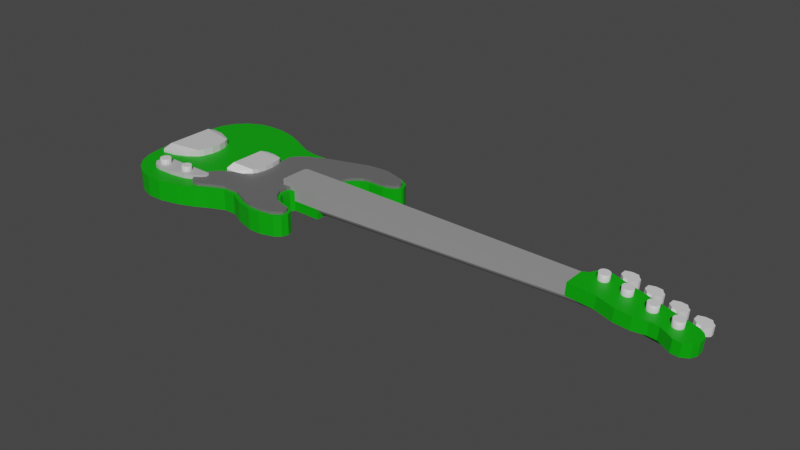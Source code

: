 # Source: Bass_Guitar.blend  (saved by Blender 2.93.21; exported with 4.5.12 LTS)
import bpy
from mathutils import Matrix  # noqa: F401  (used for matrix-valued properties, if any)

bpy.ops.wm.read_factory_settings(use_empty=True)
scene = bpy.context.scene
scene.name = 'Scene'

# ---- collections
col_collection = bpy.data.collections.new('Collection'); scene.collection.children.link(col_collection)

# ---- materials (node trees are filled in below, after node groups)
mat_0132_lightgray = bpy.data.materials.new('_0132_LightGray')
mat_0132_lightgray.use_transparent_shadow = False
mat_0132_lightgray.diffuse_color = (0.6627, 0.6627, 0.6627, 1.0)
mat_0131_silver = bpy.data.materials.new('_0131_Silver')
mat_0131_silver.use_transparent_shadow = False
mat_0131_silver.diffuse_color = (0.7529, 0.7529, 0.7529, 1.0)
mat_0077_darkgreen = bpy.data.materials.new('_0077_DarkGreen')
mat_0077_darkgreen.use_transparent_shadow = False
mat_0077_darkgreen.diffuse_color = (0.0, 0.3922, 0.0, 1.0)
mat_0136_charcoal = bpy.data.materials.new('_0136_Charcoal')
mat_0136_charcoal.use_transparent_shadow = False
mat_0136_charcoal.diffuse_color = (0.1373, 0.1373, 0.1373, 1.0)
mat_material = bpy.data.materials.new('material')
mat_material.use_transparent_shadow = False
mat_material.diffuse_color = (1.0, 1.0, 1.0, 1.0)
mat_0135_darkgray = bpy.data.materials.new('_0135_DarkGray')
mat_0135_darkgray.use_transparent_shadow = False
mat_0135_darkgray.diffuse_color = (0.3176, 0.3176, 0.3176, 1.0)
mat_0133_gray = bpy.data.materials.new('_0133_Gray')
mat_0133_gray.use_transparent_shadow = False
mat_0133_gray.diffuse_color = (0.502, 0.502, 0.502, 1.0)

# ---- material node trees
mat_0132_lightgray.use_nodes = True; mat_0132_lightgray.node_tree.nodes.clear()
_N = mat_0132_lightgray.node_tree.nodes; _L = mat_0132_lightgray.node_tree.links
n0 = _N.new('ShaderNodeBsdfPrincipled'); n0.name = 'Principled BSDF'; n0.location = (0, 300)
n0.distribution = 'GGX'
n0.subsurface_method = 'BURLEY'
n0.inputs[0].default_value = (0.6627, 0.6627, 0.6627, 1.0)
n0.inputs[3].default_value = 1.45
n0.inputs[27].default_value = (0.0, 0.0, 0.0, 1.0)
n0.inputs[28].default_value = 1.0
n1 = _N.new('ShaderNodeOutputMaterial'); n1.name = 'Material Output'; n1.location = (300, 300)
_L.new(n0.outputs[0], n1.inputs[0])
n1.is_active_output = True
mat_0131_silver.use_nodes = True; mat_0131_silver.node_tree.nodes.clear()
_N = mat_0131_silver.node_tree.nodes; _L = mat_0131_silver.node_tree.links
n0 = _N.new('ShaderNodeBsdfPrincipled'); n0.name = 'Principled BSDF'; n0.location = (0, 300)
n0.distribution = 'GGX'
n0.subsurface_method = 'BURLEY'
n0.inputs[0].default_value = (0.7529, 0.7529, 0.7529, 1.0)
n0.inputs[3].default_value = 1.45
n0.inputs[27].default_value = (0.0, 0.0, 0.0, 1.0)
n0.inputs[28].default_value = 1.0
n1 = _N.new('ShaderNodeOutputMaterial'); n1.name = 'Material Output'; n1.location = (300, 300)
_L.new(n0.outputs[0], n1.inputs[0])
n1.is_active_output = True
mat_0077_darkgreen.use_nodes = True; mat_0077_darkgreen.node_tree.nodes.clear()
_N = mat_0077_darkgreen.node_tree.nodes; _L = mat_0077_darkgreen.node_tree.links
n0 = _N.new('ShaderNodeBsdfPrincipled'); n0.name = 'Principled BSDF'; n0.location = (0, 300)
n0.distribution = 'GGX'
n0.subsurface_method = 'BURLEY'
n0.inputs[0].default_value = (0.0, 0.3922, 0.0, 1.0)
n0.inputs[3].default_value = 1.45
n0.inputs[27].default_value = (0.0, 0.0, 0.0, 1.0)
n0.inputs[28].default_value = 1.0
n1 = _N.new('ShaderNodeOutputMaterial'); n1.name = 'Material Output'; n1.location = (300, 300)
_L.new(n0.outputs[0], n1.inputs[0])
n1.is_active_output = True
mat_0136_charcoal.use_nodes = True; mat_0136_charcoal.node_tree.nodes.clear()
_N = mat_0136_charcoal.node_tree.nodes; _L = mat_0136_charcoal.node_tree.links
n0 = _N.new('ShaderNodeBsdfPrincipled'); n0.name = 'Principled BSDF'; n0.location = (0, 300)
n0.distribution = 'GGX'
n0.subsurface_method = 'BURLEY'
n0.inputs[0].default_value = (0.1373, 0.1373, 0.1373, 1.0)
n0.inputs[3].default_value = 1.45
n0.inputs[27].default_value = (0.0, 0.0, 0.0, 1.0)
n0.inputs[28].default_value = 1.0
n1 = _N.new('ShaderNodeOutputMaterial'); n1.name = 'Material Output'; n1.location = (300, 300)
_L.new(n0.outputs[0], n1.inputs[0])
n1.is_active_output = True
mat_material.use_nodes = True; mat_material.node_tree.nodes.clear()
_N = mat_material.node_tree.nodes; _L = mat_material.node_tree.links
n0 = _N.new('ShaderNodeBsdfPrincipled'); n0.name = 'Principled BSDF'; n0.location = (0, 300)
n0.distribution = 'GGX'
n0.subsurface_method = 'BURLEY'
n0.inputs[0].default_value = (1.0, 1.0, 1.0, 1.0)
n0.inputs[3].default_value = 1.45
n0.inputs[27].default_value = (0.0, 0.0, 0.0, 1.0)
n0.inputs[28].default_value = 1.0
n1 = _N.new('ShaderNodeOutputMaterial'); n1.name = 'Material Output'; n1.location = (300, 300)
_L.new(n0.outputs[0], n1.inputs[0])
n1.is_active_output = True
mat_0135_darkgray.use_nodes = True; mat_0135_darkgray.node_tree.nodes.clear()
_N = mat_0135_darkgray.node_tree.nodes; _L = mat_0135_darkgray.node_tree.links
n0 = _N.new('ShaderNodeBsdfPrincipled'); n0.name = 'Principled BSDF'; n0.location = (0, 300)
n0.distribution = 'GGX'
n0.subsurface_method = 'BURLEY'
n0.inputs[0].default_value = (0.3176, 0.3176, 0.3176, 1.0)
n0.inputs[3].default_value = 1.45
n0.inputs[27].default_value = (0.0, 0.0, 0.0, 1.0)
n0.inputs[28].default_value = 1.0
n1 = _N.new('ShaderNodeOutputMaterial'); n1.name = 'Material Output'; n1.location = (300, 300)
_L.new(n0.outputs[0], n1.inputs[0])
n1.is_active_output = True
mat_0133_gray.use_nodes = True; mat_0133_gray.node_tree.nodes.clear()
_N = mat_0133_gray.node_tree.nodes; _L = mat_0133_gray.node_tree.links
n0 = _N.new('ShaderNodeBsdfPrincipled'); n0.name = 'Principled BSDF'; n0.location = (0, 300)
n0.distribution = 'GGX'
n0.subsurface_method = 'BURLEY'
n0.inputs[0].default_value = (0.502, 0.502, 0.502, 1.0)
n0.inputs[3].default_value = 1.45
n0.inputs[27].default_value = (0.0, 0.0, 0.0, 1.0)
n0.inputs[28].default_value = 1.0
n1 = _N.new('ShaderNodeOutputMaterial'); n1.name = 'Material Output'; n1.location = (300, 300)
_L.new(n0.outputs[0], n1.inputs[0])
n1.is_active_output = True

# ---- world
world_world = bpy.data.worlds.new('World'); scene.world = world_world
world_world.use_nodes = True; world_world.node_tree.nodes.clear()
_N = world_world.node_tree.nodes; _L = world_world.node_tree.links
n0 = _N.new('ShaderNodeOutputWorld'); n0.name = 'World Output'; n0.location = (300, 300)
n1 = _N.new('ShaderNodeBackground'); n1.name = 'Background'; n1.location = (10, 300)
n1.inputs[0].default_value = (0.05088, 0.05088, 0.05088, 1.0)
_L.new(n1.outputs[0], n0.inputs[0])
n0.is_active_output = True
world_world.color = (0.05088, 0.05088, 0.05088)
world_world.use_sun_shadow = False
world_world.sun_shadow_jitter_overblur = 0.0

# ---- meshes
me_id4 = bpy.data.meshes.new('ID4')
me_id4.from_pydata([(6.922, 1.39, 1.495), (7.328, 1.39, 1.122), (7.328, 1.784, 1.122), (8.268, 1.784, 1.625), (7.868, 1.39, 1.122), (7.868, 1.784, 1.122), (6.922, 1.784, 1.495), (8.268, 0.7995, 1.625), (7.868, 1.784, 5.065), (7.174, 1.784, 3.307), (7.174, 1.39, 3.307), (7.868, 1.39, 5.065), (15.35, 1.784, 1.625), (15.75, 1.39, 1.122), (9.043, 1.784, 6.644), (15.75, 1.784, 1.122), (14.58, 0.7995, 6.644), (13.93, 1.784, 7.021), (13.93, 0.7995, 7.021), (12.52, 0.7995, 7.363), (12.52, 1.784, 7.363), (9.838, 0.7995, 7.056), (11.1, 1.784, 7.363), (11.1, 0.7995, 7.363), (9.043, 0.7995, 6.644), (9.838, 1.784, 7.056), (16.7, 1.39, 1.495), (16.29, 1.784, 1.122), (16.29, 1.39, 1.122), (15.35, 0.7995, 1.625), (15.75, 1.784, 5.065), (15.75, 1.39, 5.065), (14.58, 1.784, 6.644), (16.45, 1.784, 3.307), (16.7, 1.784, 1.495), (16.45, 1.39, 3.307)], [], [(7, 0, 1), (7, 1, 4), (10, 0, 7), (2, 0, 6), (0, 2, 1), (4, 3, 7), (3, 4, 5), (5, 1, 2), (1, 5, 4), (11, 10, 7), (9, 0, 10), (0, 9, 6), (12, 7, 3), (7, 12, 29), (24, 11, 7), (8, 10, 11), (10, 8, 9), (12, 13, 29), (13, 12, 15), (16, 7, 29), (7, 16, 24), (24, 16, 18), (24, 18, 21), (21, 18, 19), (21, 19, 23), (14, 11, 24), (11, 14, 8), (27, 13, 15), (13, 27, 28), (28, 29, 13), (16, 29, 31), (16, 17, 18), (17, 16, 32), (18, 20, 19), (20, 18, 17), (19, 22, 23), (22, 19, 20), (23, 25, 21), (25, 23, 22), (21, 14, 24), (14, 21, 25), (34, 28, 27), (28, 34, 26), (29, 28, 26), (31, 32, 16), (30, 32, 31), (31, 29, 35), (34, 35, 26), (35, 34, 33), (35, 29, 26), (33, 31, 35), (31, 33, 30)])
me_id4.materials.append(mat_0132_lightgray)
me_id4.use_remesh_fix_poles = True
me_id4.use_remesh_preserve_attributes = False
me_id4.use_mirror_vertex_groups = False
me_id4.update()
me_id12 = bpy.data.meshes.new('ID12')
me_id12.from_pydata([(11.33, 1.618, 76.75), (11.44, 1.632, 76.91), (11.44, 0.651, 76.99), (11.52, 0.6668, 77.17), (11.52, 1.647, 77.09), (10.99, 0.6207, 76.65), (11.17, 0.6272, 76.72), (10.27, 0.6375, 76.84), (10.07, 0.7005, 77.56), (11.44, 0.7162, 77.74), (10.42, 0.7401, 78.01), (11.17, 0.7401, 78.01), (10.15, 0.7162, 77.74), (11.33, 0.6375, 76.84), (10.8, 0.6184, 76.62), (11.17, 1.608, 76.64), (11.54, 0.6836, 77.37), (11.54, 1.664, 77.28), (11.17, 1.721, 77.93), (11.33, 1.71, 77.81), (11.33, 0.7297, 77.89), (10.99, 1.727, 78.0), (10.99, 0.7466, 78.09), (10.8, 1.729, 78.03), (10.8, 0.7488, 78.11), (10.6, 1.727, 78.0), (10.6, 0.7466, 78.09), (10.42, 1.721, 77.93), (10.27, 1.71, 77.81), (10.27, 0.7297, 77.89), (10.15, 1.697, 77.65), (10.07, 1.681, 77.47), (10.05, 0.6836, 77.37), (10.05, 1.664, 77.28), (10.07, 0.6668, 77.17), (10.07, 1.647, 77.09), (10.15, 1.632, 76.91), (10.15, 0.651, 76.99), (10.27, 1.618, 76.75), (10.42, 0.6272, 76.72), (10.42, 1.608, 76.64), (10.6, 0.6207, 76.65), (10.6, 1.601, 76.56), (10.8, 1.599, 76.54), (10.99, 1.601, 76.56), (11.52, 0.7005, 77.56), (11.52, 1.681, 77.47), (11.44, 1.697, 77.65)], [], [(0, 2, 13), (2, 0, 1), (1, 3, 2), (3, 1, 4), (5, 41, 14), (41, 5, 6), (41, 6, 39), (39, 6, 13), (39, 13, 7), (7, 13, 2), (7, 2, 37), (37, 2, 3), (37, 3, 34), (34, 3, 16), (34, 16, 32), (32, 16, 45), (32, 45, 8), (8, 45, 9), (8, 9, 12), (12, 9, 20), (12, 20, 29), (29, 20, 11), (29, 11, 10), (10, 11, 22), (10, 22, 26), (26, 22, 24), (0, 6, 15), (6, 0, 13), (4, 16, 3), (16, 4, 17), (20, 18, 11), (18, 20, 19), (11, 21, 22), (21, 11, 18), (22, 23, 24), (23, 22, 21), (25, 24, 23), (26, 24, 25), (26, 27, 10), (25, 27, 26), (10, 28, 29), (28, 10, 27), (29, 30, 12), (28, 30, 29), (12, 31, 8), (31, 12, 30), (8, 33, 32), (33, 8, 31), (32, 35, 34), (35, 32, 33), (34, 36, 37), (36, 34, 35), (37, 38, 7), (38, 37, 36), (40, 7, 38), (7, 40, 39), (41, 39, 42), (40, 42, 39), (41, 43, 14), (42, 43, 41), (44, 14, 43), (14, 44, 5), (15, 5, 44), (5, 15, 6), (17, 45, 16), (45, 17, 46), (46, 9, 45), (9, 46, 47), (47, 20, 9), (19, 20, 47)])
me_id12.polygons.foreach_set('use_smooth', [1, 1, 1, 1, 0, 0, 0, 0, 0, 0, 0, 0, 0, 0, 0, 0, 0, 0, 0, 0, 0, 0, 0, 0, 0, 0, 1, 1, 1, 1, 1, 1, 1, 1, 1, 1, 1, 1, 1, 1, 1, 1, 1, 1, 1, 1, 1, 1, 1, 1, 1, 1, 1, 1, 1, 1, 1, 1, 1, 1, 1, 1, 1, 1, 1, 1, 1, 1, 1, 1])
me_id12.materials.append(mat_0131_silver)
me_id12.use_remesh_fix_poles = True
me_id12.use_remesh_preserve_attributes = False
me_id12.use_mirror_vertex_groups = False
me_id12.update()
me_id20 = bpy.data.meshes.new('ID20')
me_id20.from_pydata([(21.85, 4.737, 26.59), (20.58, 4.737, 29.42), (19.64, 4.737, 29.69), (18.48, 4.737, 0.4977), (8.164, 4.737, 0.0), (14.9, 4.737, 0.0), (21.97, 4.737, 2.773), (20.01, 4.737, 19.86), (2.018, 4.737, 34.15), (2.801, 4.737, 35.56), (4.372, 4.737, 36.11), (3.938, 4.737, 36.11), (5.892, 4.737, 34.01), (11.66, 4.737, 29.54), (14.05, 4.737, 25.4), (23.61, 4.737, 6.443), (20.52, 4.737, 1.44), (14.54, 1.784, 24.94), (14.05, 3.26, 25.4), (14.54, 4.737, 24.94), (14.05, 4.737, 29.54), (13.07, 4.337, 29.54), (14.05, 3.26, 29.54), (13.79, 3.678, 29.54), (13.46, 4.041, 29.54), (12.63, 4.557, 29.54), (12.15, 4.691, 29.54), (9.539, 3.678, 29.54), (9.281, 3.26, 29.54), (9.87, 4.041, 29.54), (10.7, 4.557, 29.54), (11.17, 4.691, 29.54), (10.26, 4.337, 29.54), (8.959, 4.737, 29.13), (9.281, 4.737, 29.54), (8.612, 4.737, 28.88), (8.179, 4.737, 28.88), (7.107, 1.784, 29.46), (8.179, 1.784, 28.88), (7.107, 4.737, 29.46), (6.374, 1.784, 30.28), (6.374, 4.737, 30.28), (5.892, 4.737, 31.57), (5.892, 1.784, 31.57), (5.498, 1.784, 35.46), (5.892, 1.784, 34.01), (5.498, 4.737, 35.46), (3.938, 1.784, 36.11), (2.801, 1.784, 35.56), (1.201, 4.737, 31.15), (1.201, 1.784, 31.15), (1.467, 1.784, 28.37), (3.41, 4.737, 21.43), (1.467, 4.737, 28.37), (3.41, 1.784, 21.43), (3.41, 1.784, 18.75), (3.41, 4.737, 18.75), (2.989, 4.737, 16.87), (1.369, 4.737, 13.41), (0.6104, 1.784, 11.6), (0.0, 4.737, 8.908), (0.6104, 4.737, 11.6), (0.0, 4.737, 6.231), (0.0, 1.784, 6.231), (0.3124, 4.737, 4.728), (0.3124, 1.784, 4.728), (1.279, 1.784, 2.834), (1.279, 4.737, 2.834), (2.683, 4.737, 1.455), (4.575, 4.737, 0.4849), (14.9, 1.784, 0.0), (21.97, 1.784, 2.773), (23.01, 4.737, 4.446), (23.01, 1.784, 4.446), (23.61, 4.737, 8.648), (23.61, 1.784, 6.443), (22.91, 1.784, 11.64), (23.61, 1.784, 8.648), (22.91, 4.737, 11.64), (21.08, 4.737, 15.6), (22.01, 4.737, 13.91), (21.08, 1.784, 15.6), (20.01, 1.784, 19.86), (20.01, 4.737, 17.97), (20.01, 1.784, 17.97), (21.05, 1.784, 21.94), (21.05, 4.737, 21.94), (21.85, 4.737, 24.7), (21.85, 1.784, 26.59), (21.26, 1.784, 28.55), (21.26, 4.737, 28.55), (20.58, 1.784, 29.42), (18.55, 4.737, 29.23), (17.97, 4.737, 27.89), (17.97, 1.784, 27.89), (17.53, 4.737, 26.34), (16.72, 1.784, 25.37), (17.53, 1.784, 26.34), (16.72, 4.737, 25.37), (15.84, 4.737, 24.94), (15.75, 1.784, 1.122), (2.683, 1.784, 1.455), (9.043, 1.784, 6.644), (9.838, 1.784, 7.056), (12.52, 1.784, 7.363), (18.81, 1.784, 4.846), (14.58, 1.784, 6.644), (18.36, 1.784, 12.07), (13.93, 1.784, 7.021), (14.05, 1.784, 25.4), (14.05, 1.784, 24.67), (14.51, 1.784, 24.37), (18.52, 1.784, 27.77), (18.8, 1.784, 28.87), (18.55, 1.784, 29.23), (19.95, 1.784, 29.15), (16.7, 1.784, 1.495), (21.16, 1.784, 8.515), (20.21, 1.784, 12.07), (21.31, 1.784, 13.11), (19.49, 1.784, 17.69), (19.49, 1.784, 19.97), (20.78, 1.784, 22.72), (21.85, 1.784, 24.7), (21.2, 1.784, 24.4), (7.083, 1.784, 17.58), (2.989, 1.784, 16.87), (5.268, 1.784, 19.26), (3.868, 1.784, 22.22), (7.227, 1.784, 28.64), (5.373, 1.784, 31.44), (4.91, 1.784, 35.14), (4.372, 1.784, 36.11), (7.945, 1.784, 28.32), (8.96, 1.784, 28.54), (9.281, 1.784, 28.89), (1.369, 1.784, 13.41), (7.715, 1.784, 13.74), (7.715, 1.784, 15.12), (8.094, 1.784, 16.57), (9.014, 1.784, 17.6), (8.146, 1.784, 17.58), (9.315, 1.784, 17.75), (9.014, 1.784, 13.74), (14.62, 1.784, 13.33), (14.25, 1.784, 13.74), (15.55, 1.784, 13.74), (15.55, 1.784, 15.12), (16.36, 1.784, 13.63), (15.17, 1.784, 13.33), (8.647, 1.784, 13.33), (8.094, 1.784, 13.33), (17.17, 1.784, 12.77), (18.17, 1.784, 12.07), (9.281, 1.784, 29.54), (8.959, 1.784, 29.13), (8.612, 1.784, 28.88), (8.457, 1.784, 28.32), (4.303, 1.784, 35.64), (5.373, 1.784, 33.96), (5.57, 1.784, 30.4), (6.3, 1.784, 29.37), (3.91, 1.784, 35.64), (3.302, 1.784, 35.35), (2.553, 1.784, 34.34), (2.018, 1.784, 34.15), (1.739, 1.784, 31.59), (1.739, 1.784, 30.09), (1.934, 1.784, 28.21), (6.189, 1.784, 18.08), (19.64, 1.784, 29.69), (20.43, 1.784, 28.81), (20.93, 1.784, 27.92), (21.2, 1.784, 26.53), (20.07, 1.784, 16.31), (21.31, 1.784, 13.98), (22.01, 1.784, 13.91), (20.81, 1.784, 12.51), (20.82, 1.784, 10.77), (21.16, 1.784, 5.917), (20.91, 1.784, 4.926), (20.23, 1.784, 4.265), (19.4, 1.784, 4.265), (16.45, 1.784, 3.307), (20.52, 1.784, 1.44), (16.29, 1.784, 1.122), (7.868, 1.784, 1.122), (7.328, 1.784, 1.122), (18.48, 1.784, 0.4977), (19.32, 1.784, 29.15), (17.97, 1.784, 26.21), (16.97, 1.784, 25.04), (15.84, 1.784, 24.94), (15.81, 1.784, 24.37), (0.0, 1.784, 8.908), (18.36, 1.784, 5.764), (15.75, 1.784, 5.065), (11.1, 1.784, 7.363), (7.868, 1.784, 5.065), (7.174, 1.784, 3.307), (6.922, 1.784, 1.495), (4.575, 1.784, 0.4849), (8.164, 1.784, 0.0), (15.35, 1.784, 1.625), (8.268, 1.784, 1.625)], [], [(0, 87, 99), (99, 98, 0), (98, 95, 0), (95, 93, 0), (93, 90, 0), (93, 92, 90), (92, 1, 90), (92, 2, 1), (3, 5, 4), (4, 69, 3), (69, 68, 3), (68, 16, 3), (68, 6, 16), (68, 67, 6), (67, 72, 6), (67, 64, 72), (64, 15, 72), (64, 62, 15), (62, 60, 15), (60, 74, 15), (60, 78, 74), (60, 61, 78), (61, 58, 78), (58, 80, 78), (58, 57, 80), (57, 79, 80), (57, 83, 79), (57, 56, 83), (56, 7, 83), (56, 52, 7), (52, 86, 7), (52, 53, 86), (53, 19, 86), (19, 87, 86), (19, 99, 87), (53, 14, 19), (53, 35, 14), (35, 20, 14), (35, 33, 20), (33, 34, 20), (34, 13, 20), (53, 49, 36), (36, 35, 53), (49, 39, 36), (49, 41, 39), (49, 42, 41), (49, 8, 42), (8, 12, 42), (8, 46, 12), (8, 9, 46), (9, 10, 46), (9, 11, 10), (17, 18, 109), (18, 17, 14), (14, 17, 19), (14, 22, 18), (22, 14, 20), (26, 20, 13), (20, 26, 25), (20, 25, 21), (20, 21, 24), (20, 24, 23), (20, 23, 22), (34, 28, 27), (27, 29, 34), (29, 32, 34), (32, 30, 34), (30, 31, 34), (31, 13, 34), (28, 155, 154), (155, 28, 33), (33, 28, 34), (155, 35, 156), (35, 155, 33), (156, 36, 38), (36, 156, 35), (38, 39, 37), (39, 38, 36), (39, 40, 37), (40, 39, 41), (41, 43, 40), (43, 41, 42), (42, 45, 43), (45, 42, 12), (12, 44, 45), (44, 12, 46), (44, 10, 132), (10, 44, 46), (132, 11, 47), (11, 132, 10), (47, 9, 48), (9, 47, 11), (9, 165, 48), (165, 9, 8), (8, 50, 165), (50, 8, 49), (49, 51, 50), (51, 49, 53), (53, 54, 51), (54, 53, 52), (52, 55, 54), (55, 52, 56), (56, 126, 55), (126, 56, 57), (57, 136, 126), (136, 57, 58), (58, 59, 136), (59, 58, 61), (61, 194, 59), (194, 61, 60), (60, 63, 194), (63, 60, 62), (62, 65, 63), (65, 62, 64), (64, 66, 65), (66, 64, 67), (68, 66, 67), (66, 68, 101), (69, 101, 68), (101, 69, 201), (4, 201, 69), (201, 4, 202), (5, 202, 4), (202, 5, 70), (3, 70, 5), (70, 3, 188), (16, 188, 3), (188, 16, 184), (6, 184, 16), (184, 6, 71), (6, 73, 71), (73, 6, 72), (72, 75, 73), (75, 72, 15), (15, 77, 75), (77, 15, 74), (74, 76, 77), (76, 74, 78), (78, 176, 76), (176, 78, 80), (80, 81, 176), (79, 81, 80), (79, 84, 81), (84, 79, 83), (83, 82, 84), (82, 83, 7), (7, 85, 82), (85, 7, 86), (86, 123, 85), (123, 86, 87), (87, 88, 123), (88, 87, 0), (0, 89, 88), (89, 0, 90), (89, 1, 91), (1, 89, 90), (91, 2, 170), (2, 91, 1), (170, 92, 114), (92, 170, 2), (92, 94, 114), (94, 92, 93), (93, 97, 94), (97, 93, 95), (95, 96, 97), (96, 95, 98), (96, 99, 192), (99, 96, 98), (192, 19, 17), (19, 192, 99), (204, 186, 100), (100, 203, 204), (201, 202, 70), (70, 188, 201), (187, 101, 201), (187, 200, 101), (200, 66, 101), (200, 199, 66), (199, 65, 66), (199, 198, 65), (198, 63, 65), (198, 102, 63), (102, 194, 63), (102, 103, 194), (103, 197, 194), (197, 104, 194), (182, 105, 196), (105, 195, 196), (195, 106, 196), (195, 107, 106), (107, 108, 106), (107, 104, 108), (107, 194, 104), (107, 59, 194), (107, 153, 59), (109, 110, 17), (110, 111, 193), (193, 191, 110), (191, 192, 110), (192, 17, 110), (191, 96, 192), (191, 190, 96), (190, 97, 96), (190, 112, 97), (112, 94, 97), (112, 113, 94), (113, 114, 94), (113, 189, 114), (189, 115, 114), (185, 100, 186), (184, 116, 185), (184, 71, 116), (71, 183, 116), (71, 73, 183), (73, 181, 183), (73, 180, 181), (73, 75, 180), (75, 179, 180), (75, 117, 179), (75, 77, 117), (77, 178, 117), (77, 76, 178), (76, 118, 178), (76, 177, 118), (76, 176, 177), (176, 119, 177), (176, 175, 119), (176, 81, 175), (81, 174, 175), (81, 84, 174), (84, 120, 174), (84, 121, 120), (84, 82, 121), (82, 85, 121), (85, 122, 121), (85, 123, 122), (123, 124, 122), (123, 173, 124), (123, 88, 173), (88, 172, 173), (88, 89, 172), (89, 171, 172), (89, 91, 171), (91, 115, 171), (91, 114, 115), (91, 170, 114), (55, 126, 125), (125, 169, 55), (169, 127, 55), (127, 54, 55), (127, 128, 54), (128, 51, 54), (128, 168, 51), (168, 167, 51), (167, 50, 51), (167, 166, 50), (166, 165, 50), (164, 48, 165), (164, 163, 48), (163, 162, 48), (162, 47, 48), (162, 158, 47), (161, 129, 38), (38, 37, 161), (37, 160, 161), (37, 40, 160), (40, 43, 160), (43, 130, 160), (43, 159, 130), (43, 45, 159), (45, 131, 159), (45, 44, 131), (44, 158, 131), (44, 132, 158), (132, 47, 158), (129, 133, 157), (157, 134, 129), (134, 135, 129), (135, 156, 129), (156, 38, 129), (135, 155, 156), (135, 154, 155), (136, 59, 153), (153, 152, 136), (152, 151, 136), (151, 137, 136), (137, 126, 136), (137, 138, 126), (138, 139, 126), (139, 140, 126), (140, 141, 126), (141, 125, 126), (140, 142, 141), (143, 150, 144), (144, 145, 143), (149, 144, 150), (148, 146, 149), (148, 147, 146), (150, 151, 149), (151, 152, 149), (148, 149, 152), (164, 165, 166), (182, 183, 181), (186, 187, 185), (187, 188, 185), (184, 185, 188), (183, 182, 196), (187, 201, 188)])
me_id20.materials.append(mat_0077_darkgreen)
me_id20.use_remesh_fix_poles = True
me_id20.use_remesh_preserve_attributes = False
me_id20.use_mirror_vertex_groups = False
me_id20.update()
me_id28 = bpy.data.meshes.new('ID28')
me_id28.from_pydata([(9.315, 1.784, 17.75), (8.146, 1.784, 17.58), (9.315, 1.39, 17.75), (20.78, 1.39, 22.72), (14.05, 1.39, 23.36), (16.97, 1.39, 25.04), (21.2, 1.39, 26.53), (17.97, 1.39, 26.21), (19.45, 1.39, 13.11), (20.21, 1.39, 12.07), (21.31, 1.39, 13.98), (18.98, 1.39, 13.41), (15.55, 1.39, 15.12), (13.65, 1.39, 17.98), (12.38, 1.39, 18.2), (9.281, 1.39, 23.36), (9.281, 1.39, 25.4), (6.3, 1.39, 29.37), (5.57, 1.39, 30.4), (5.373, 1.39, 31.44), (5.373, 1.39, 33.96), (4.91, 1.39, 35.14), (4.303, 1.39, 35.64), (14.05, 1.39, 24.67), (7.945, 1.39, 28.32), (8.457, 1.39, 28.32), (9.608, 1.39, 22.97), (13.66, 1.39, 22.97), (11.04, 1.39, 18.2), (14.25, 1.39, 17.6), (15.17, 1.39, 16.57), (16.36, 1.39, 13.63), (18.67, 1.39, 13.41), (21.31, 1.39, 13.11), (19.32, 1.39, 29.15), (18.8, 1.39, 28.87), (18.36, 1.39, 13.17), (18.17, 1.39, 12.07), (18.36, 1.39, 12.07), (6.189, 1.39, 18.08), (9.615, 1.39, 17.91), (8.146, 1.39, 17.58), (20.21, 1.784, 12.07), (20.81, 1.39, 12.51), (20.81, 1.784, 12.51), (21.31, 1.784, 13.11), (21.31, 1.784, 13.98), (20.07, 1.784, 16.31), (20.07, 1.39, 16.31), (19.49, 1.784, 17.69), (19.49, 1.39, 17.69), (19.49, 1.784, 19.97), (19.49, 1.39, 19.97), (20.78, 1.784, 22.72), (21.2, 1.39, 24.4), (21.2, 1.784, 24.4), (21.2, 1.784, 26.53), (20.93, 1.784, 27.92), (20.93, 1.39, 27.92), (20.43, 1.784, 28.81), (20.43, 1.39, 28.81), (19.95, 1.784, 29.15), (19.95, 1.39, 29.15), (19.32, 1.784, 29.15), (18.8, 1.784, 28.87), (18.52, 1.784, 27.77), (18.52, 1.39, 27.77), (17.97, 1.784, 26.21), (16.97, 1.784, 25.04), (15.81, 1.39, 24.37), (15.81, 1.784, 24.37), (14.51, 1.784, 24.37), (14.51, 1.39, 24.37), (14.05, 1.784, 24.67), (9.281, 1.784, 28.89), (8.96, 1.39, 28.54), (9.281, 1.39, 28.89), (8.96, 1.784, 28.54), (8.457, 1.784, 28.32), (7.945, 1.784, 28.32), (7.227, 1.784, 28.64), (7.227, 1.39, 28.64), (6.3, 1.784, 29.37), (5.373, 1.784, 31.44), (5.57, 1.784, 30.4), (4.91, 1.784, 35.14), (5.373, 1.784, 33.96), (4.303, 1.784, 35.64), (3.91, 1.39, 35.64), (3.302, 1.39, 35.35), (3.91, 1.784, 35.64), (2.553, 1.39, 34.34), (2.553, 1.784, 34.34), (3.302, 1.784, 35.35), (1.739, 1.784, 31.59), (1.739, 1.39, 31.59), (1.739, 1.784, 30.09), (1.739, 1.39, 30.09), (1.934, 1.784, 28.21), (3.868, 1.39, 22.22), (3.868, 1.784, 22.22), (1.934, 1.39, 28.21), (5.268, 1.784, 19.26), (5.268, 1.39, 19.26), (7.083, 1.784, 17.58), (7.083, 1.39, 17.58), (6.189, 1.784, 18.08), (15.55, 1.784, 15.12), (17.17, 1.39, 12.77), (17.17, 1.784, 12.77), (16.36, 1.784, 13.63), (18.36, 1.784, 12.07), (18.17, 1.784, 12.07)], [], [(0, 41, 1), (41, 0, 2), (2, 105, 41), (105, 2, 39), (39, 2, 40), (39, 28, 103), (37, 36, 108), (108, 36, 31), (54, 27, 3), (27, 54, 4), (4, 54, 69), (69, 54, 5), (5, 54, 6), (5, 6, 7), (7, 6, 66), (66, 6, 58), (66, 58, 35), (35, 58, 60), (35, 60, 62), (35, 62, 34), (43, 8, 9), (8, 43, 33), (8, 33, 10), (8, 10, 11), (11, 10, 32), (32, 10, 31), (31, 10, 12), (12, 10, 48), (12, 48, 30), (30, 48, 50), (30, 50, 29), (29, 50, 13), (13, 50, 52), (13, 52, 14), (14, 52, 28), (28, 52, 103), (103, 52, 99), (99, 52, 3), (99, 3, 26), (99, 26, 101), (26, 3, 27), (101, 26, 15), (101, 15, 16), (101, 16, 25), (25, 16, 75), (75, 16, 76), (101, 24, 97), (24, 101, 25), (97, 24, 81), (97, 81, 17), (97, 17, 18), (97, 18, 95), (95, 18, 19), (95, 19, 20), (95, 20, 91), (91, 20, 21), (91, 21, 89), (89, 21, 22), (89, 22, 88), (4, 72, 23), (72, 4, 69), (32, 31, 36), (38, 36, 37), (28, 39, 40), (1, 105, 104), (105, 1, 41), (44, 9, 42), (9, 44, 43), (44, 33, 43), (33, 44, 45), (45, 10, 33), (10, 45, 46), (46, 48, 10), (48, 46, 47), (47, 50, 48), (50, 47, 49), (49, 52, 50), (52, 49, 51), (51, 3, 52), (3, 51, 53), (53, 54, 3), (54, 53, 55), (55, 6, 54), (6, 55, 56), (56, 58, 6), (58, 56, 57), (57, 60, 58), (60, 57, 59), (60, 61, 62), (61, 60, 59), (62, 63, 34), (63, 62, 61), (34, 64, 35), (64, 34, 63), (64, 66, 35), (66, 64, 65), (65, 7, 66), (7, 65, 67), (67, 5, 7), (5, 67, 68), (5, 70, 69), (70, 5, 68), (69, 71, 72), (71, 69, 70), (72, 73, 23), (73, 72, 71), (74, 75, 76), (75, 74, 77), (75, 78, 25), (78, 75, 77), (25, 79, 24), (79, 25, 78), (24, 80, 81), (80, 24, 79), (81, 82, 17), (82, 81, 80), (82, 18, 17), (18, 82, 84), (84, 19, 18), (19, 84, 83), (83, 20, 19), (20, 83, 86), (86, 21, 20), (21, 86, 85), (21, 87, 22), (87, 21, 85), (22, 90, 88), (90, 22, 87), (88, 93, 89), (93, 88, 90), (93, 91, 89), (91, 93, 92), (92, 95, 91), (95, 92, 94), (94, 97, 95), (97, 94, 96), (96, 101, 97), (101, 96, 98), (98, 99, 101), (99, 98, 100), (100, 103, 99), (103, 100, 102), (102, 39, 103), (39, 102, 106), (104, 39, 106), (39, 104, 105), (107, 31, 12), (31, 107, 110), (110, 108, 31), (108, 110, 109), (112, 108, 109), (108, 112, 37), (111, 37, 112), (37, 111, 38)])
me_id28.materials.append(mat_0136_charcoal)
me_id28.use_remesh_fix_poles = True
me_id28.use_remesh_preserve_attributes = False
me_id28.use_mirror_vertex_groups = False
me_id28.update()
me_id36 = bpy.data.meshes.new('ID36')
me_id36.from_pydata([(9.23, 2.761, 78.52), (7.843, 2.729, 78.16), (9.095, 2.706, 77.9), (7.963, 2.784, 78.79)], [], [(0, 1, 2), (1, 0, 3)])
me_id36.materials.append(mat_material)
me_id36.use_remesh_fix_poles = True
me_id36.use_remesh_preserve_attributes = False
me_id36.use_mirror_vertex_groups = False
me_id36.update()
me_id44 = bpy.data.meshes.new('ID44')
me_id44.from_pydata([(8.47, 2.452, 74.99), (7.083, 2.421, 74.64), (8.335, 2.397, 74.37), (7.203, 2.476, 75.26)], [], [(0, 1, 2), (1, 0, 3)])
me_id44.materials.append(mat_material)
me_id44.use_remesh_fix_poles = True
me_id44.use_remesh_preserve_attributes = False
me_id44.use_mirror_vertex_groups = False
me_id44.update()
me_id50 = bpy.data.meshes.new('ID50')
me_id50.from_pydata([(9.339, 0.1304, 71.04), (9.145, 1.109, 70.93), (9.339, 1.111, 70.96), (9.145, 0.1282, 71.02), (8.965, 1.102, 70.86), (8.965, 0.1217, 70.94), (9.339, 0.0, 69.55), (8.691, 0.09779, 70.67), (9.532, 0.1282, 71.02), (8.81, 0.1113, 70.83), (9.868, 0.1113, 70.83), (8.591, 0.0652, 70.3), (10.09, 0.0652, 70.3), (8.616, 0.04832, 70.11), (8.691, 0.0326, 69.93), (9.986, 0.0326, 69.93), (9.868, 0.0191, 69.77), (9.713, 0.008735, 69.65), (9.532, 1.109, 70.93), (8.81, 1.092, 70.74), (9.713, 0.1217, 70.94), (9.868, 1.092, 70.74), (9.713, 1.102, 70.86), (8.691, 1.078, 70.59), (8.616, 1.063, 70.41), (8.616, 0.08207, 70.49), (8.591, 1.046, 70.21), (8.616, 1.029, 70.02), (8.691, 1.013, 69.84), (8.81, 0.9996, 69.69), (8.81, 0.0191, 69.77), (8.965, 0.9892, 69.57), (8.965, 0.008735, 69.65), (9.145, 0.002221, 69.58), (9.145, 0.9827, 69.49), (9.339, 0.9805, 69.47), (9.532, 0.002221, 69.58), (9.532, 0.9827, 69.49), (9.713, 0.9892, 69.57), (9.868, 0.9996, 69.69), (9.986, 1.013, 69.84), (10.06, 1.029, 70.02), (10.06, 0.04832, 70.11), (10.09, 1.046, 70.21), (10.06, 0.08207, 70.49), (10.06, 1.063, 70.41), (9.986, 0.09779, 70.67), (9.986, 1.078, 70.59)], [], [(0, 1, 3), (1, 0, 2), (4, 3, 1), (5, 3, 4), (36, 33, 6), (33, 36, 17), (33, 17, 32), (32, 17, 16), (32, 16, 30), (30, 16, 15), (30, 15, 14), (14, 15, 42), (14, 42, 13), (13, 42, 12), (11, 12, 44), (11, 44, 25), (25, 44, 46), (25, 46, 7), (7, 46, 10), (7, 10, 9), (9, 10, 20), (9, 20, 5), (5, 20, 8), (5, 8, 3), (3, 8, 0), (11, 13, 12), (8, 2, 0), (2, 8, 18), (5, 19, 9), (19, 5, 4), (10, 22, 20), (22, 10, 21), (20, 18, 8), (18, 20, 22), (9, 23, 7), (23, 9, 19), (7, 24, 25), (24, 7, 23), (25, 26, 11), (26, 25, 24), (11, 27, 13), (27, 11, 26), (13, 28, 14), (28, 13, 27), (14, 29, 30), (29, 14, 28), (31, 30, 29), (30, 31, 32), (34, 32, 31), (33, 32, 34), (33, 35, 6), (34, 35, 33), (37, 6, 35), (6, 37, 36), (38, 36, 37), (36, 38, 17), (39, 17, 38), (17, 39, 16), (39, 15, 16), (15, 39, 40), (40, 42, 15), (42, 40, 41), (41, 12, 42), (12, 41, 43), (43, 44, 12), (44, 43, 45), (45, 46, 44), (46, 45, 47), (47, 10, 46), (10, 47, 21)])
me_id50.polygons.foreach_set('use_smooth', [1, 1, 1, 1, 0, 0, 0, 0, 0, 0, 0, 0, 0, 0, 0, 0, 0, 0, 0, 0, 0, 0, 0, 0, 0, 0, 1, 1, 1, 1, 1, 1, 1, 1, 1, 1, 1, 1, 1, 1, 1, 1, 1, 1, 1, 1, 1, 1, 1, 1, 1, 1, 1, 1, 1, 1, 1, 1, 1, 1, 1, 1, 1, 1, 1, 1, 1, 1, 1, 1])
me_id50.materials.append(mat_0131_silver)
me_id50.use_remesh_fix_poles = True
me_id50.use_remesh_preserve_attributes = False
me_id50.use_mirror_vertex_groups = False
me_id50.update()
me_id56 = bpy.data.meshes.new('ID56')
me_id56.from_pydata([(9.281, 0.7995, 25.4), (14.05, 0.7995, 25.4), (14.05, 0.7995, 23.36), (14.05, 1.784, 25.4), (14.05, 1.784, 24.67), (14.05, 1.39, 24.67), (14.05, 1.39, 23.36), (13.66, 1.39, 22.97), (13.66, 0.7995, 22.97), (9.608, 1.39, 22.97), (9.281, 0.7995, 23.36), (9.608, 0.7995, 22.97), (9.281, 1.39, 23.36), (9.281, 1.39, 25.4), (9.281, 1.39, 28.89), (9.281, 1.784, 28.89), (14.05, 3.26, 25.4), (14.05, 0.7995, 29.54), (12.89, 0.8065, 67.48), (9.736, 0.8065, 67.48), (9.281, 0.7995, 29.54), (9.281, 1.784, 29.54), (14.05, 3.26, 29.54), (9.281, 3.26, 29.54), (9.736, 2.645, 67.32), (13.79, 3.678, 29.54), (12.74, 2.953, 67.32), (12.89, 2.645, 67.32), (9.884, 2.953, 67.32), (9.539, 3.678, 29.54), (9.86, 2.904, 70.28), (12.53, 3.224, 67.32), (12.74, 2.953, 70.83), (9.884, 2.953, 70.27), (13.46, 4.041, 29.54), (12.53, 3.224, 73.94), (10.09, 3.224, 67.32), (10.09, 3.224, 70.2), (12.27, 3.448, 67.32), (11.98, 3.615, 74.69), (12.27, 3.448, 76.49), (12.16, 3.511, 77.21), (11.98, 3.615, 67.32), (10.35, 3.448, 67.32), (10.35, 3.448, 70.12), (11.67, 3.713, 70.49), (9.87, 4.041, 29.54), (10.26, 4.337, 29.54), (10.65, 3.615, 70.05), (10.82, 3.67, 70.0), (11.65, 3.717, 70.54), (11.31, 3.752, 70.94), (12.63, 4.557, 29.54), (13.07, 4.337, 29.54), (11.31, 3.752, 67.32), (10.97, 3.717, 70.54), (10.7, 4.557, 29.54), (10.65, 3.615, 67.32), (11.65, 3.717, 67.32), (10.97, 3.717, 67.32), (12.15, 4.691, 29.54), (11.66, 4.737, 29.54), (11.17, 4.691, 29.54)], [], [(10, 11, 8), (8, 2, 10), (2, 0, 10), (2, 1, 0), (12, 10, 0), (0, 13, 12), (17, 0, 1), (6, 1, 2), (1, 6, 5), (1, 5, 3), (3, 5, 4), (6, 2, 8), (8, 7, 6), (8, 11, 9), (9, 7, 8), (9, 11, 10), (10, 12, 9), (20, 14, 0), (14, 20, 21), (14, 21, 15), (13, 0, 14), (3, 17, 1), (17, 3, 22), (22, 3, 16), (20, 0, 17), (21, 20, 19), (22, 18, 17), (18, 20, 17), (19, 20, 18), (24, 21, 19), (22, 27, 18), (23, 21, 24), (22, 26, 27), (23, 24, 28), (25, 26, 22), (32, 27, 26), (29, 23, 28), (30, 28, 24), (28, 30, 33), (25, 31, 26), (31, 32, 26), (32, 31, 35), (29, 28, 36), (33, 36, 28), (36, 33, 37), (34, 31, 25), (40, 31, 38), (31, 40, 35), (46, 29, 36), (36, 44, 43), (44, 36, 37), (31, 34, 38), (39, 38, 42), (38, 39, 40), (40, 39, 41), (36, 43, 46), (44, 57, 43), (57, 44, 48), (38, 34, 53), (50, 42, 58), (42, 50, 45), (39, 42, 45), (38, 53, 42), (43, 47, 46), (48, 59, 57), (59, 48, 49), (55, 59, 49), (57, 47, 43), (51, 58, 54), (58, 51, 50), (42, 52, 58), (42, 53, 52), (55, 54, 59), (54, 55, 51), (59, 56, 57), (57, 56, 47), (58, 60, 54), (58, 52, 60), (54, 62, 59), (59, 62, 56), (54, 60, 61), (54, 61, 62)])
me_id56.materials.append(mat_0135_darkgray)
me_id56.use_remesh_fix_poles = True
me_id56.use_remesh_preserve_attributes = False
me_id56.use_mirror_vertex_groups = False
me_id56.update()
me_id64 = bpy.data.meshes.new('ID64')
me_id64.from_pydata([(11.04, 0.7995, 18.2), (11.04, 1.39, 18.2), (9.615, 1.39, 17.91), (9.315, 1.39, 17.75), (9.014, 1.784, 17.6), (9.315, 1.784, 17.75), (9.615, 0.7995, 17.91), (9.014, 0.7995, 17.6), (12.38, 0.7995, 18.2), (14.25, 0.7995, 17.6), (12.38, 1.39, 18.2), (14.25, 1.39, 17.6), (13.65, 1.39, 17.98), (13.65, 0.7995, 17.98), (9.014, 1.784, 13.74), (14.25, 0.7995, 13.74), (9.014, 0.7995, 13.74), (8.094, 1.39, 16.57), (8.094, 1.784, 16.57), (14.25, 1.784, 13.74), (14.62, 1.39, 13.33), (8.647, 1.784, 13.33), (8.647, 1.39, 13.33), (7.715, 1.39, 13.74), (7.715, 1.784, 15.12), (7.715, 1.39, 15.12), (14.62, 1.784, 13.33), (15.17, 1.39, 13.33), (8.094, 1.784, 13.33), (8.094, 1.39, 13.33), (7.715, 1.784, 13.74), (15.55, 1.784, 13.74), (15.17, 1.784, 13.33), (15.55, 1.784, 15.12), (15.55, 1.39, 15.12), (15.55, 1.39, 13.74)], [], [(0, 2, 6), (2, 0, 1), (6, 4, 7), (3, 6, 2), (3, 5, 4), (3, 4, 6), (9, 16, 15), (16, 9, 7), (7, 9, 13), (7, 13, 6), (6, 13, 0), (0, 13, 8), (8, 1, 0), (1, 8, 10), (4, 17, 7), (17, 4, 18), (9, 12, 13), (12, 9, 11), (13, 10, 8), (10, 13, 12), (19, 16, 14), (16, 19, 15), (18, 25, 17), (25, 18, 24), (19, 20, 15), (20, 19, 26), (22, 14, 16), (14, 22, 21), (24, 23, 25), (23, 24, 30), (32, 20, 26), (20, 32, 27), (21, 29, 28), (29, 21, 22), (30, 29, 23), (29, 30, 28), (32, 35, 27), (35, 32, 31), (31, 34, 35), (34, 31, 33)])
me_id64.materials.append(mat_0132_lightgray)
me_id64.use_remesh_fix_poles = True
me_id64.use_remesh_preserve_attributes = False
me_id64.use_mirror_vertex_groups = False
me_id64.update()
me_id70 = bpy.data.meshes.new('ID70')
me_id70.from_pydata([(8.094, 1.39, 16.57), (9.014, 0.7995, 13.74), (9.014, 0.7995, 17.6), (7.715, 1.39, 15.12), (7.715, 1.39, 13.74), (8.647, 1.39, 13.33), (8.094, 1.39, 13.33)], [], [(2, 3, 0), (2, 1, 3), (3, 1, 4), (4, 1, 6), (1, 5, 6)])
me_id70.polygons.foreach_set('material_index', [1, 1, 1, 1, 1])
me_id70.materials.append(mat_0132_lightgray)
me_id70.materials.append(mat_material)
me_id70.use_remesh_fix_poles = True
me_id70.use_remesh_preserve_attributes = False
me_id70.use_mirror_vertex_groups = False
me_id70.update()
me_id76 = bpy.data.meshes.new('ID76')
me_id76.from_pydata([(19.16, 1.193, 5.462), (19.29, 1.193, 5.299), (19.45, 1.193, 5.174), (19.45, 0.4058, 5.174), (20.4, 0.4058, 5.299), (20.52, 0.4058, 6.249), (19.29, 0.4058, 6.412), (20.05, 0.4058, 6.616), (19.64, 0.4058, 6.616), (19.45, 0.4058, 6.537), (20.24, 0.4058, 6.537), (20.4, 0.4058, 6.412), (19.08, 0.4058, 5.652), (19.16, 0.4058, 5.462), (19.29, 0.4058, 5.299), (19.64, 0.4058, 5.095), (19.84, 0.4058, 5.068), (19.08, 1.193, 5.652), (19.64, 1.193, 5.095), (20.63, 1.193, 5.855), (20.6, 1.193, 6.059), (20.6, 0.4058, 6.059), (20.63, 0.4058, 5.855), (20.52, 1.193, 6.249), (20.4, 1.193, 6.412), (20.24, 1.193, 6.537), (20.05, 1.193, 6.616), (19.84, 1.193, 6.643), (19.84, 0.4058, 6.643), (19.64, 1.193, 6.616), (19.45, 1.193, 6.537), (19.29, 1.193, 6.412), (19.16, 1.193, 6.249), (19.16, 0.4058, 6.249), (19.08, 1.193, 6.059), (19.08, 0.4058, 6.059), (19.05, 1.193, 5.855), (19.05, 0.4058, 5.855), (19.84, 1.193, 5.068), (20.05, 1.193, 5.095), (20.05, 0.4058, 5.095), (20.24, 1.193, 5.174), (20.24, 0.4058, 5.174), (20.4, 1.193, 5.299), (20.52, 0.4058, 5.462), (20.52, 1.193, 5.462), (20.6, 1.193, 5.652), (20.6, 0.4058, 5.652)], [], [(0, 14, 13), (14, 0, 1), (2, 14, 1), (14, 2, 3), (40, 15, 16), (15, 40, 42), (15, 42, 3), (3, 42, 4), (3, 4, 14), (14, 4, 44), (14, 44, 13), (13, 44, 12), (12, 44, 47), (12, 47, 22), (12, 22, 37), (37, 22, 21), (37, 21, 35), (35, 21, 5), (35, 5, 33), (33, 5, 6), (6, 5, 11), (6, 11, 10), (6, 10, 9), (9, 10, 7), (9, 7, 8), (8, 7, 28), (17, 13, 12), (13, 17, 0), (18, 3, 2), (3, 18, 15), (19, 21, 22), (21, 19, 20), (20, 5, 21), (5, 20, 23), (23, 11, 5), (11, 23, 24), (11, 25, 10), (25, 11, 24), (10, 26, 7), (26, 10, 25), (7, 27, 28), (27, 7, 26), (28, 29, 8), (29, 28, 27), (8, 30, 9), (30, 8, 29), (9, 31, 6), (31, 9, 30), (31, 33, 6), (32, 33, 31), (34, 35, 32), (33, 32, 35), (37, 34, 36), (35, 34, 37), (36, 12, 37), (12, 36, 17), (38, 15, 18), (15, 38, 16), (39, 16, 38), (16, 39, 40), (41, 40, 39), (40, 41, 42), (43, 42, 41), (42, 43, 4), (43, 44, 4), (44, 43, 45), (45, 47, 44), (47, 45, 46), (22, 46, 19), (47, 46, 22)])
me_id76.polygons.foreach_set('use_smooth', [1, 1, 1, 1, 0, 0, 0, 0, 0, 0, 0, 0, 0, 0, 0, 0, 0, 0, 0, 0, 0, 0, 0, 0, 0, 0, 1, 1, 1, 1, 1, 1, 1, 1, 1, 1, 1, 1, 1, 1, 1, 1, 1, 1, 1, 1, 1, 1, 1, 1, 1, 1, 1, 1, 1, 1, 1, 1, 1, 1, 1, 1, 1, 1, 1, 1, 1, 1, 1, 1])
me_id76.materials.append(mat_0131_silver)
me_id76.use_remesh_fix_poles = True
me_id76.use_remesh_preserve_attributes = False
me_id76.use_mirror_vertex_groups = False
me_id76.update()
me_id82 = bpy.data.meshes.new('ID82')
me_id82.from_pydata([(19.42, 0.4058, 9.338), (20.22, 0.4058, 9.668), (20.29, 0.4058, 9.839), (20.31, 0.4058, 10.02), (19.42, 0.4058, 10.71), (19.6, 0.4058, 10.73), (19.96, 0.4058, 10.64), (20.29, 0.4058, 10.21), (18.92, 0.4058, 9.839), (18.99, 0.4058, 9.668), (19.1, 0.4058, 9.521), (19.25, 0.4058, 9.408), (19.79, 0.4058, 10.71), (19.79, 1.193, 10.71), (19.6, 1.193, 10.73), (19.42, 1.193, 10.71), (19.25, 0.4058, 10.64), (19.25, 1.193, 10.64), (19.1, 1.193, 10.52), (19.1, 0.4058, 10.52), (18.99, 1.193, 10.38), (18.99, 0.4058, 10.38), (18.92, 0.4058, 10.21), (18.92, 1.193, 10.21), (18.89, 0.4058, 10.02), (18.89, 1.193, 10.02), (18.92, 1.193, 9.839), (18.99, 1.193, 9.668), (19.1, 1.193, 9.521), (19.25, 1.193, 9.408), (19.42, 1.193, 9.338), (19.6, 0.4058, 9.314), (19.6, 1.193, 9.314), (19.79, 0.4058, 9.338), (19.79, 1.193, 9.338), (19.96, 1.193, 9.408), (19.96, 0.4058, 9.408), (20.1, 0.4058, 9.521), (20.1, 1.193, 9.521), (20.22, 1.193, 9.668), (20.29, 1.193, 9.839), (20.31, 1.193, 10.02), (20.29, 1.193, 10.21), (20.22, 0.4058, 10.38), (20.22, 1.193, 10.38), (20.1, 1.193, 10.52), (20.1, 0.4058, 10.52), (19.96, 1.193, 10.64)], [], [(33, 0, 31), (0, 33, 36), (0, 36, 11), (11, 36, 37), (11, 37, 10), (10, 37, 1), (10, 1, 9), (9, 1, 8), (8, 1, 2), (8, 2, 3), (8, 3, 24), (24, 3, 7), (24, 7, 22), (22, 7, 43), (22, 43, 21), (21, 43, 19), (19, 43, 46), (19, 46, 6), (19, 6, 16), (16, 6, 12), (16, 12, 4), (4, 12, 5), (12, 14, 5), (14, 12, 13), (5, 15, 4), (15, 5, 14), (4, 17, 16), (17, 4, 15), (16, 18, 19), (18, 16, 17), (18, 21, 19), (21, 18, 20), (20, 22, 21), (22, 20, 23), (23, 24, 22), (24, 23, 25), (25, 8, 24), (8, 25, 26), (26, 9, 8), (9, 26, 27), (27, 10, 9), (10, 27, 28), (29, 10, 28), (10, 29, 11), (30, 11, 29), (11, 30, 0), (32, 0, 30), (0, 32, 31), (31, 34, 33), (32, 34, 31), (35, 33, 34), (33, 35, 36), (38, 36, 35), (36, 38, 37), (38, 1, 37), (1, 38, 39), (39, 2, 1), (2, 39, 40), (40, 3, 2), (3, 40, 41), (41, 7, 3), (7, 41, 42), (42, 43, 7), (43, 42, 44), (44, 46, 43), (46, 44, 45), (46, 47, 6), (47, 46, 45), (6, 13, 12), (13, 6, 47)])
me_id82.polygons.foreach_set('use_smooth', [0, 0, 0, 0, 0, 0, 0, 0, 0, 0, 0, 0, 0, 0, 0, 0, 0, 0, 0, 0, 0, 0, 1, 1, 1, 1, 1, 1, 1, 1, 1, 1, 1, 1, 1, 1, 1, 1, 1, 1, 1, 1, 1, 1, 1, 1, 1, 1, 1, 1, 1, 1, 1, 1, 1, 1, 1, 1, 1, 1, 1, 1, 1, 1, 1, 1, 1, 1, 1, 1])
me_id82.materials.append(mat_0131_silver)
me_id82.use_remesh_fix_poles = True
me_id82.use_remesh_preserve_attributes = False
me_id82.use_mirror_vertex_groups = False
me_id82.update()
me_id88 = bpy.data.meshes.new('ID88')
me_id88.from_pydata([(15.17, 1.39, 13.33), (14.62, 1.39, 13.33), (15.55, 1.39, 15.12), (15.55, 1.39, 13.74), (14.25, 0.7995, 17.6), (14.25, 0.7995, 13.74), (15.17, 1.39, 16.57), (14.25, 1.39, 17.6)], [], [(0, 5, 1), (5, 0, 3), (2, 5, 3), (4, 5, 2), (4, 2, 6), (7, 4, 6)])
me_id88.polygons.foreach_set('material_index', [1, 1, 1, 1, 1, 1])
me_id88.materials.append(mat_0132_lightgray)
me_id88.materials.append(mat_material)
me_id88.use_remesh_fix_poles = True
me_id88.use_remesh_preserve_attributes = False
me_id88.use_mirror_vertex_groups = False
me_id88.update()
me_id94 = bpy.data.meshes.new('ID94')
me_id94.from_pydata([(11.39, 2.252, 84.0), (10.69, 2.215, 83.57), (11.39, 4.091, 83.84), (12.53, 4.091, 83.84), (12.53, 3.224, 73.94), (12.47, 3.87, 81.33), (13.06, 3.691, 79.28), (12.16, 3.511, 77.21), (12.27, 3.448, 76.49), (13.58, 3.224, 73.94), (12.74, 2.953, 70.83), (12.89, 2.645, 67.32), (10.12, 2.14, 82.72), (10.69, 4.053, 83.41), (10.12, 3.979, 82.56), (9.713, 0.9892, 69.57), (9.532, 0.9827, 69.49), (7.664, 0.9393, 69.0), (9.868, 0.9996, 69.69), (10.06, 1.063, 70.41), (9.868, 1.092, 70.74), (9.713, 1.102, 70.86), (9.532, 1.109, 70.93), (10.23, 1.285, 72.95), (10.41, 1.292, 73.03), (10.68, 1.316, 73.3), (10.76, 1.332, 73.48), (10.76, 1.365, 73.87), (10.68, 1.381, 74.05), (13.58, 1.585, 76.37), (10.04, 1.414, 74.42), (10.99, 1.601, 76.56), (10.8, 1.599, 76.54), (11.17, 1.608, 76.64), (11.33, 1.618, 76.75), (11.44, 1.632, 76.91), (11.54, 1.664, 77.28), (11.44, 1.697, 77.65), (11.17, 1.721, 77.93), (10.99, 1.727, 78.0), (13.06, 1.853, 79.44), (11.76, 1.91, 80.09), (14.11, 2.033, 81.5), (12.21, 1.94, 80.44), (12.29, 1.956, 80.61), (12.31, 1.973, 80.81), (11.76, 2.036, 81.53), (11.56, 2.038, 81.55), (8.965, 0.9892, 69.57), (8.81, 0.9996, 69.69), (8.691, 1.013, 69.84), (8.616, 1.029, 70.02), (8.616, 1.063, 70.41), (8.81, 1.092, 70.74), (8.965, 1.102, 70.86), (9.289, 1.348, 73.67), (9.663, 1.292, 73.03), (9.508, 1.395, 74.2), (9.663, 1.405, 74.32), (9.843, 1.411, 74.39), (10.07, 1.647, 77.09), (10.15, 1.632, 76.91), (10.42, 1.608, 76.64), (10.07, 1.681, 77.47), (10.15, 1.697, 77.65), (10.27, 1.71, 77.81), (10.6, 1.727, 78.0), (10.84, 1.956, 80.61), (10.92, 1.94, 80.44), (10.82, 1.973, 80.81), (10.84, 1.99, 81.0), (10.92, 2.005, 81.18), (11.37, 2.036, 81.53), (11.19, 2.029, 81.45), (11.03, 2.019, 81.33), (11.56, 1.907, 80.06), (11.37, 1.91, 80.09), (11.19, 1.916, 80.16), (11.03, 1.927, 80.28), (10.8, 1.729, 78.03), (10.42, 1.721, 77.93), (10.05, 1.664, 77.28), (10.6, 1.601, 76.56), (10.27, 1.618, 76.75), (9.389, 1.381, 74.05), (9.314, 1.365, 73.87), (10.04, 1.283, 72.93), (9.843, 1.285, 72.95), (9.339, 1.111, 70.96), (9.508, 1.302, 73.15), (9.389, 1.316, 73.3), (9.314, 1.332, 73.48), (9.145, 1.109, 70.93), (8.691, 1.078, 70.59), (7.441, 1.053, 70.3), (8.591, 1.046, 70.21), (9.339, 0.9805, 69.47), (9.145, 0.9827, 69.49), (11.94, 2.029, 81.45), (12.09, 2.019, 81.33), (12.21, 2.005, 81.18), (12.29, 1.99, 81.0), (12.09, 1.927, 80.28), (11.94, 1.916, 80.16), (11.33, 1.71, 77.81), (11.52, 1.681, 77.47), (11.52, 1.647, 77.09), (10.23, 1.411, 74.39), (10.41, 1.405, 74.32), (10.57, 1.395, 74.2), (10.78, 1.348, 73.67), (10.57, 1.302, 73.15), (9.986, 1.078, 70.59), (10.09, 1.046, 70.21), (10.06, 1.029, 70.02), (9.986, 1.013, 69.84), (9.736, 0.8065, 67.48), (12.53, 2.252, 84.0), (12.89, 0.8065, 67.48), (12.89, 2.992, 71.28), (13.58, 1.386, 74.1), (12.89, 1.153, 71.44), (13.58, 3.423, 76.21), (13.06, 1.743, 78.18), (13.06, 3.581, 78.02), (14.11, 3.872, 81.34), (14.11, 3.971, 82.48), (13.43, 2.216, 83.59), (13.43, 4.055, 83.43), (14.11, 2.133, 82.64), (7.576, 2.089, 70.84), (9.964, 3.059, 81.94), (9.23, 2.761, 78.52), (9.83, 3.005, 81.31), (9.964, 3.917, 81.86), (9.095, 3.564, 77.82), (8.335, 2.397, 74.37), (7.71, 2.143, 71.47), (9.095, 2.706, 77.9), (8.47, 2.452, 74.99), (9.23, 3.619, 78.45), (7.441, 2.892, 70.14), (7.441, 0.9676, 69.32), (9.22, 2.711, 68.08), (7.664, 2.778, 68.84), (9.22, 0.8729, 68.24), (9.736, 2.645, 67.32), (10.98, 3.841, 80.99), (10.38, 3.597, 78.2), (9.83, 3.862, 81.23), (9.625, 3.288, 74.67), (10.25, 3.542, 77.57), (8.47, 3.31, 74.92), (9.49, 3.234, 74.05), (8.865, 2.98, 71.14), (8.335, 3.255, 74.29), (7.71, 3.001, 71.39), (7.441, 2.806, 69.16), (7.576, 2.947, 70.77), (9.86, 2.904, 70.28)], [], [(0, 13, 1), (13, 0, 2), (117, 2, 0), (2, 117, 3), (119, 11, 10), (10, 4, 119), (4, 9, 119), (4, 122, 9), (4, 8, 122), (8, 124, 122), (8, 7, 124), (7, 5, 124), (5, 6, 124), (5, 125, 6), (5, 134, 125), (134, 126, 125), (134, 14, 126), (14, 128, 126), (14, 13, 128), (13, 2, 128), (2, 3, 128), (1, 14, 12), (14, 1, 13), (121, 116, 118), (116, 121, 145), (145, 121, 15), (145, 15, 16), (145, 16, 17), (17, 16, 96), (17, 96, 142), (15, 121, 18), (18, 121, 115), (115, 121, 114), (114, 121, 113), (113, 121, 19), (19, 121, 112), (112, 121, 20), (20, 121, 21), (21, 121, 22), (22, 121, 88), (121, 23, 86), (23, 121, 120), (23, 120, 24), (24, 120, 111), (111, 120, 25), (25, 120, 26), (26, 120, 110), (110, 120, 27), (27, 120, 28), (28, 120, 109), (109, 120, 29), (109, 29, 108), (108, 29, 107), (107, 29, 30), (29, 31, 32), (31, 29, 33), (33, 29, 34), (34, 29, 123), (34, 123, 35), (35, 123, 106), (106, 123, 36), (36, 123, 105), (105, 123, 37), (37, 123, 104), (104, 123, 38), (38, 123, 39), (39, 123, 79), (40, 41, 75), (41, 40, 103), (103, 40, 42), (103, 42, 102), (102, 42, 43), (43, 42, 44), (44, 42, 45), (45, 42, 101), (101, 42, 100), (100, 42, 99), (99, 42, 98), (98, 42, 46), (46, 42, 129), (46, 129, 47), (142, 48, 94), (48, 142, 97), (97, 142, 96), (94, 48, 49), (94, 49, 50), (94, 50, 51), (94, 51, 95), (94, 95, 52), (94, 52, 12), (12, 52, 93), (12, 93, 53), (12, 53, 54), (12, 54, 55), (55, 54, 92), (55, 92, 88), (55, 88, 91), (89, 88, 56), (56, 88, 121), (56, 121, 87), (87, 121, 86), (12, 55, 85), (12, 85, 84), (12, 84, 57), (12, 57, 58), (12, 58, 59), (12, 59, 81), (81, 59, 30), (81, 30, 60), (60, 30, 61), (61, 30, 83), (83, 30, 62), (62, 30, 82), (82, 30, 32), (32, 30, 29), (12, 81, 63), (12, 63, 64), (12, 64, 65), (12, 65, 80), (12, 80, 66), (12, 66, 79), (12, 79, 67), (67, 79, 68), (68, 79, 78), (78, 79, 123), (78, 123, 77), (77, 123, 76), (76, 123, 40), (76, 40, 75), (12, 67, 69), (12, 69, 70), (12, 70, 71), (12, 71, 74), (12, 74, 73), (12, 73, 72), (12, 72, 47), (12, 47, 129), (12, 129, 127), (12, 127, 1), (1, 127, 0), (0, 127, 117), (89, 90, 88), (90, 91, 88), (127, 3, 117), (3, 127, 128), (11, 121, 118), (121, 11, 119), (119, 120, 121), (120, 119, 9), (9, 29, 120), (29, 9, 122), (122, 123, 29), (123, 122, 124), (124, 40, 123), (40, 124, 6), (6, 42, 40), (42, 6, 125), (125, 129, 42), (129, 125, 126), (126, 127, 129), (127, 126, 128), (12, 130, 94), (130, 12, 137), (137, 12, 139), (139, 12, 131), (131, 12, 14), (139, 131, 132), (139, 132, 138), (132, 131, 133), (131, 14, 134), (133, 140, 132), (140, 133, 149), (138, 152, 139), (152, 138, 135), (136, 156, 137), (156, 136, 155), (130, 141, 94), (141, 130, 158), (136, 137, 139), (94, 157, 142), (157, 94, 141), (142, 144, 17), (144, 142, 157), (143, 17, 144), (17, 143, 145), (145, 146, 116), (146, 145, 143), (147, 148, 140), (140, 149, 147), (151, 150, 152), (152, 135, 151), (153, 154, 156), (156, 155, 153), (159, 146, 143), (143, 144, 159), (144, 157, 159), (157, 141, 159), (141, 158, 159)])
me_id94.materials.append(mat_0077_darkgreen)
me_id94.use_remesh_fix_poles = True
me_id94.use_remesh_preserve_attributes = False
me_id94.use_mirror_vertex_groups = False
me_id94.update()
me_id100 = bpy.data.meshes.new('ID100')
me_id100.from_pydata([(10.78, 1.348, 73.67), (10.76, 1.332, 73.48), (10.78, 0.368, 73.76), (10.76, 1.365, 73.87), (10.04, 0.3028, 73.01), (10.41, 0.3115, 73.11), (9.508, 0.4141, 74.29), (10.23, 0.4309, 74.48), (9.843, 0.4309, 74.48), (9.314, 0.3848, 73.95), (10.76, 0.3848, 73.95), (10.76, 0.3511, 73.57), (9.508, 0.3219, 73.23), (10.57, 0.3219, 73.23), (9.663, 0.3115, 73.11), (10.23, 0.305, 73.04), (10.68, 0.3354, 73.39), (10.68, 1.316, 73.3), (10.68, 0.4006, 74.13), (10.68, 1.381, 74.05), (10.57, 1.395, 74.2), (10.57, 0.4141, 74.29), (10.41, 1.405, 74.32), (10.41, 0.4244, 74.4), (10.23, 1.411, 74.39), (10.04, 1.414, 74.42), (10.04, 0.4332, 74.5), (9.843, 1.411, 74.39), (9.663, 1.405, 74.32), (9.663, 0.4244, 74.4), (9.508, 1.395, 74.2), (9.389, 0.4006, 74.13), (9.389, 1.381, 74.05), (9.314, 1.365, 73.87), (9.289, 0.368, 73.76), (9.289, 1.348, 73.67), (9.314, 1.332, 73.48), (9.314, 0.3511, 73.57), (9.389, 1.316, 73.3), (9.389, 0.3354, 73.39), (9.508, 1.302, 73.15), (9.663, 1.292, 73.03), (9.843, 0.305, 73.04), (9.843, 1.285, 72.95), (10.04, 1.283, 72.93), (10.23, 1.285, 72.95), (10.41, 1.292, 73.03), (10.57, 1.302, 73.15)], [], [(1, 2, 11), (2, 1, 0), (0, 10, 2), (10, 0, 3), (15, 42, 4), (42, 15, 5), (42, 5, 14), (14, 5, 13), (12, 13, 16), (12, 16, 39), (39, 16, 11), (39, 11, 37), (37, 11, 2), (37, 2, 34), (34, 2, 10), (34, 10, 9), (9, 10, 18), (9, 18, 31), (31, 18, 21), (31, 21, 6), (6, 21, 23), (6, 23, 29), (29, 23, 7), (29, 7, 8), (8, 7, 26), (12, 14, 13), (17, 11, 16), (11, 17, 1), (3, 18, 10), (18, 3, 19), (22, 21, 20), (23, 21, 22), (23, 24, 7), (24, 23, 22), (7, 25, 26), (25, 7, 24), (26, 27, 8), (27, 26, 25), (8, 28, 29), (28, 8, 27), (29, 30, 6), (30, 29, 28), (6, 32, 31), (32, 6, 30), (31, 33, 9), (33, 31, 32), (9, 35, 34), (35, 9, 33), (34, 36, 37), (36, 34, 35), (38, 37, 36), (39, 37, 38), (39, 40, 12), (38, 40, 39), (41, 12, 40), (12, 41, 14), (43, 14, 41), (14, 43, 42), (44, 42, 43), (42, 44, 4), (45, 4, 44), (4, 45, 15), (46, 15, 45), (15, 46, 5), (47, 5, 46), (5, 47, 13), (47, 16, 13), (16, 47, 17), (19, 21, 18), (21, 19, 20)])
me_id100.polygons.foreach_set('use_smooth', [1, 1, 1, 1, 0, 0, 0, 0, 0, 0, 0, 0, 0, 0, 0, 0, 0, 0, 0, 0, 0, 0, 0, 0, 0, 0, 1, 1, 1, 1, 1, 1, 1, 1, 1, 1, 1, 1, 1, 1, 1, 1, 1, 1, 1, 1, 1, 1, 1, 1, 1, 1, 1, 1, 1, 1, 1, 1, 1, 1, 1, 1, 1, 1, 1, 1, 1, 1, 1, 1])
me_id100.materials.append(mat_0131_silver)
me_id100.use_remesh_fix_poles = True
me_id100.use_remesh_preserve_attributes = False
me_id100.use_mirror_vertex_groups = False
me_id100.update()
me_id106 = bpy.data.meshes.new('ID106')
me_id106.from_pydata([(7.71, 2.143, 71.47), (7.71, 3.001, 71.39), (6.443, 2.167, 71.74), (7.576, 2.089, 70.84), (7.576, 2.947, 70.77), (10.65, 3.615, 70.05), (10.35, 3.448, 70.12), (9.86, 2.904, 70.28), (9.884, 2.953, 70.27), (10.09, 3.224, 70.2), (9.49, 3.234, 74.05), (8.865, 2.98, 71.14), (9.49, 4.018, 73.98), (11.65, 3.717, 70.54), (11.67, 3.713, 70.49), (8.865, 3.764, 71.08), (10.38, 4.381, 78.13), (7.046, 4.121, 75.15), (6.151, 3.758, 71.0), (8.405, 4.674, 81.47), (10.98, 4.625, 80.92), (11.31, 3.752, 70.94), (10.97, 3.717, 70.54), (10.82, 3.67, 70.0), (6.286, 3.028, 71.7), (6.286, 3.812, 71.63), (4.929, 2.92, 70.46), (6.151, 2.973, 71.07), (6.443, 3.025, 71.66), (6.324, 2.112, 71.11), (6.324, 2.97, 71.03), (5.816, 2.92, 70.46), (6.911, 4.066, 74.53), (8.335, 3.255, 74.29), (8.335, 2.397, 74.37), (6.911, 3.282, 74.6), (8.54, 4.728, 82.1), (9.964, 3.917, 81.86), (9.964, 3.059, 81.94), (8.697, 3.083, 82.21), (12.47, 3.87, 81.33), (12.47, 4.655, 81.26), (8.697, 3.941, 82.13), (8.54, 3.944, 82.16), (10.98, 3.841, 80.99), (9.83, 3.862, 81.23), (9.83, 3.005, 81.31), (8.405, 3.889, 81.54), (7.963, 2.784, 78.79), (10.38, 3.597, 78.2), (9.23, 2.761, 78.52), (9.23, 3.619, 78.45), (7.805, 4.43, 78.68), (7.805, 3.645, 78.75), (7.671, 4.375, 78.06), (7.671, 3.591, 78.13), (9.095, 3.564, 77.82), (9.095, 2.706, 77.9), (10.25, 3.542, 77.57), (10.25, 4.327, 77.51), (9.625, 3.288, 74.67), (9.625, 4.073, 74.6), (8.47, 3.31, 74.92), (8.47, 2.452, 74.99), (7.046, 3.337, 75.22), (4.584, 1.739, 71.36), (4.584, 3.068, 72.15), (4.584, 2.989, 71.25), (4.912, 3.085, 72.35), (5.344, 1.875, 72.91), (4.912, 1.835, 72.46), (5.816, 1.875, 72.91), (5.344, 3.125, 72.81), (6.13, 1.856, 72.7), (5.816, 3.125, 72.81), (6.13, 3.106, 72.59), (6.443, 3.063, 72.09), (6.443, 1.775, 71.77), (6.443, 1.813, 72.2), (4.584, 1.818, 72.26), (6.324, 1.72, 71.14), (5.816, 1.67, 70.57), (4.929, 1.67, 70.57), (6.576, 3.229, 73.99), (7.083, 3.279, 74.56), (5.672, 3.394, 75.88), (6.103, 3.434, 76.33), (7.203, 3.334, 75.19), (7.203, 3.371, 75.62), (6.89, 3.415, 76.12), (7.083, 2.421, 74.64), (8.697, 2.729, 82.67), (7.183, 3.836, 80.93), (6.838, 3.984, 82.62), (8.697, 3.979, 82.56), (6.838, 3.905, 81.72), (8.578, 3.886, 81.5), (8.578, 3.028, 81.58), (7.963, 3.642, 78.72), (7.963, 3.68, 79.15), (7.335, 3.537, 77.52), (7.65, 3.724, 79.65), (7.843, 3.587, 78.09), (7.843, 2.729, 78.16), (7.203, 2.476, 75.26), (7.203, 2.121, 75.73), (7.203, 2.084, 75.3), (5.344, 2.048, 74.89), (5.688, 3.229, 73.99), (5.344, 3.298, 74.78), (5.344, 3.377, 75.68), (5.672, 2.144, 75.99), (5.344, 2.127, 75.79), (6.576, 2.184, 76.44), (6.103, 2.184, 76.44), (6.89, 2.165, 76.23), (6.576, 3.434, 76.33), (6.576, 1.978, 74.1), (7.083, 2.028, 74.67), (5.688, 1.978, 74.1), (8.697, 2.691, 82.24), (8.384, 2.772, 83.17), (7.598, 2.791, 83.38), (6.838, 2.734, 82.73), (8.578, 2.636, 81.61), (8.07, 3.836, 80.93), (8.07, 2.586, 81.04), (6.838, 2.655, 81.83), (7.183, 2.586, 81.04), (7.166, 4.001, 82.82), (7.166, 2.751, 82.93), (8.07, 2.791, 83.38), (7.598, 4.041, 83.27), (8.384, 4.022, 83.06), (8.07, 4.041, 83.27), (7.963, 2.392, 78.83), (7.963, 2.43, 79.26), (7.65, 2.474, 79.76), (7.843, 2.337, 78.2), (7.335, 2.287, 77.63), (6.448, 3.537, 77.52), (6.103, 3.606, 78.31), (6.448, 2.287, 77.63), (6.103, 2.356, 78.42), (6.103, 3.685, 79.21), (6.431, 2.452, 79.51), (6.103, 2.435, 79.32), (6.863, 3.742, 79.86), (6.863, 2.492, 79.97), (6.431, 3.702, 79.4), (7.335, 3.742, 79.86), (7.335, 2.492, 79.97)], [], [(0, 29, 3), (29, 0, 2), (0, 28, 2), (28, 25, 24), (25, 28, 15), (15, 28, 1), (1, 28, 0), (15, 1, 11), (3, 29, 30), (30, 27, 18), (18, 23, 30), (23, 4, 30), (4, 3, 30), (23, 5, 4), (5, 6, 4), (6, 9, 4), (9, 8, 4), (8, 7, 4), (15, 11, 10), (10, 12, 15), (41, 14, 13), (13, 21, 41), (21, 15, 41), (21, 18, 15), (15, 12, 41), (12, 61, 41), (12, 32, 61), (61, 59, 41), (59, 16, 41), (59, 54, 16), (16, 20, 41), (20, 19, 41), (19, 36, 41), (52, 16, 54), (17, 61, 32), (25, 15, 18), (21, 22, 18), (23, 18, 22), (24, 18, 27), (18, 24, 25), (67, 31, 26), (31, 67, 30), (30, 67, 27), (27, 67, 24), (24, 67, 66), (24, 66, 76), (76, 66, 75), (75, 66, 68), (75, 68, 72), (75, 72, 74), (76, 28, 24), (2, 78, 77), (78, 2, 76), (76, 2, 28), (31, 80, 81), (80, 31, 29), (29, 31, 30), (34, 90, 84), (84, 35, 32), (32, 12, 84), (12, 33, 84), (33, 34, 84), (12, 10, 33), (41, 36, 43), (43, 42, 41), (42, 37, 41), (42, 39, 37), (37, 40, 41), (38, 37, 39), (19, 47, 43), (43, 36, 19), (46, 97, 96), (96, 47, 19), (19, 20, 96), (20, 45, 96), (45, 46, 96), (20, 44, 45), (16, 49, 44), (44, 20, 16), (16, 52, 53), (53, 98, 16), (98, 48, 16), (48, 51, 16), (51, 49, 16), (50, 51, 48), (54, 55, 53), (53, 52, 54), (57, 103, 102), (102, 55, 54), (54, 59, 102), (59, 56, 102), (56, 57, 102), (59, 58, 56), (61, 60, 58), (58, 59, 61), (61, 17, 64), (64, 87, 61), (87, 104, 61), (104, 62, 61), (62, 60, 61), (63, 62, 104), (32, 35, 64), (64, 17, 32), (31, 82, 26), (82, 31, 81), (65, 26, 82), (26, 65, 67), (79, 67, 65), (67, 79, 66), (70, 66, 79), (66, 70, 68), (69, 68, 70), (68, 69, 72), (71, 72, 69), (72, 71, 74), (73, 74, 71), (74, 73, 75), (76, 73, 78), (73, 76, 75), (65, 82, 81), (81, 80, 65), (80, 77, 65), (77, 79, 65), (77, 78, 79), (78, 73, 79), (73, 70, 79), (73, 69, 70), (73, 71, 69), (109, 83, 108), (83, 109, 84), (84, 109, 35), (35, 109, 64), (64, 109, 110), (64, 110, 88), (88, 110, 89), (89, 110, 85), (89, 85, 86), (89, 86, 116), (88, 87, 64), (83, 118, 117), (118, 83, 90), (90, 83, 84), (39, 91, 120), (91, 39, 94), (94, 39, 42), (95, 125, 92), (125, 95, 96), (96, 95, 47), (47, 95, 43), (43, 95, 93), (43, 93, 94), (94, 93, 133), (133, 93, 129), (133, 129, 132), (133, 132, 134), (94, 42, 43), (125, 124, 126), (124, 125, 97), (97, 125, 96), (48, 136, 135), (136, 48, 99), (99, 48, 98), (141, 100, 140), (100, 141, 102), (102, 141, 55), (55, 141, 53), (53, 141, 144), (53, 144, 99), (99, 144, 101), (101, 144, 149), (101, 149, 147), (101, 147, 150), (99, 98, 53), (100, 138, 139), (138, 100, 103), (103, 100, 102), (104, 105, 106), (105, 104, 88), (88, 104, 87), (83, 119, 108), (119, 83, 117), (107, 108, 119), (108, 107, 109), (112, 109, 107), (109, 112, 110), (111, 110, 112), (110, 111, 85), (114, 85, 111), (85, 114, 86), (113, 86, 114), (86, 113, 116), (115, 116, 113), (116, 115, 89), (88, 115, 105), (115, 88, 89), (107, 119, 117), (117, 118, 107), (118, 106, 107), (106, 112, 107), (106, 105, 112), (105, 115, 112), (115, 111, 112), (115, 114, 111), (115, 113, 114), (94, 121, 91), (121, 94, 133), (127, 128, 126), (126, 124, 127), (124, 120, 127), (120, 123, 127), (120, 91, 123), (91, 121, 123), (121, 130, 123), (121, 122, 130), (121, 131, 122), (125, 128, 92), (128, 125, 126), (127, 92, 128), (92, 127, 95), (123, 95, 127), (95, 123, 93), (130, 93, 123), (93, 130, 129), (122, 129, 130), (129, 122, 132), (131, 132, 122), (132, 131, 134), (121, 134, 131), (134, 121, 133), (99, 137, 136), (137, 99, 101), (143, 142, 139), (139, 138, 143), (138, 135, 143), (135, 146, 143), (135, 136, 146), (136, 137, 146), (137, 145, 146), (137, 148, 145), (137, 151, 148), (100, 142, 140), (142, 100, 139), (143, 140, 142), (140, 143, 141), (146, 141, 143), (141, 146, 144), (145, 144, 146), (144, 145, 149), (148, 149, 145), (149, 148, 147), (151, 147, 148), (147, 151, 150), (137, 150, 151), (150, 137, 101)])
me_id106.materials.append(mat_0131_silver)
me_id106.use_remesh_fix_poles = True
me_id106.use_remesh_preserve_attributes = False
me_id106.use_mirror_vertex_groups = False
me_id106.update()
me_id112 = bpy.data.meshes.new('ID112')
me_id112.from_pydata([(19.4, 1.193, 4.265), (19.4, 1.784, 4.265), (18.81, 1.193, 4.846), (21.16, 1.193, 5.917), (20.6, 1.193, 6.059), (20.52, 1.193, 6.249), (20.4, 1.193, 6.412), (20.24, 1.193, 6.537), (20.05, 1.193, 6.616), (19.79, 1.193, 9.338), (19.96, 1.193, 9.408), (20.22, 1.193, 9.668), (20.29, 1.193, 9.839), (20.31, 1.193, 10.02), (20.29, 1.193, 10.21), (20.22, 1.193, 10.38), (19.79, 1.193, 10.71), (19.6, 1.193, 10.73), (19.64, 1.193, 5.095), (19.08, 1.193, 5.652), (19.29, 1.193, 6.412), (19.64, 1.193, 6.616), (19.1, 1.193, 9.521), (19.25, 1.193, 9.408), (18.89, 1.193, 10.02), (19.1, 1.193, 10.52), (19.25, 1.193, 10.64), (20.21, 1.193, 12.07), (19.45, 1.193, 13.11), (20.82, 1.193, 10.77), (19.42, 1.193, 10.71), (18.99, 1.193, 10.38), (18.92, 1.193, 10.21), (18.92, 1.193, 9.839), (19.6, 1.193, 9.314), (19.42, 1.193, 9.338), (19.84, 1.193, 6.643), (18.99, 1.193, 9.668), (19.45, 1.193, 6.537), (19.16, 1.193, 6.249), (19.08, 1.193, 6.059), (19.05, 1.193, 5.855), (19.16, 1.193, 5.462), (19.29, 1.193, 5.299), (19.45, 1.193, 5.174), (19.84, 1.193, 5.068), (20.23, 1.193, 4.265), (19.96, 1.193, 10.64), (20.1, 1.193, 10.52), (20.1, 1.193, 9.521), (20.63, 1.193, 5.855), (20.6, 1.193, 5.652), (20.52, 1.193, 5.462), (20.4, 1.193, 5.299), (20.24, 1.193, 5.174), (20.05, 1.193, 5.095), (18.36, 1.193, 5.764), (18.81, 1.784, 4.846), (18.36, 1.784, 5.764), (20.91, 1.193, 4.926), (20.91, 1.784, 4.926), (20.23, 1.784, 4.265), (20.21, 1.784, 12.07), (20.82, 1.784, 10.77), (20.21, 1.39, 12.07), (19.45, 1.39, 13.11), (18.98, 1.193, 13.41), (18.98, 1.39, 13.41), (18.67, 1.193, 13.41), (18.36, 1.39, 13.17), (18.67, 1.39, 13.41), (18.36, 1.193, 13.17), (18.36, 1.39, 12.07), (18.36, 1.784, 12.07), (18.36, 1.193, 12.07), (21.16, 1.784, 5.917), (21.16, 1.193, 8.515), (21.16, 1.784, 8.515)], [], [(1, 2, 57), (0, 2, 1), (61, 0, 1), (0, 61, 46), (59, 55, 45), (55, 59, 54), (54, 59, 53), (53, 59, 3), (53, 3, 52), (52, 3, 51), (51, 3, 50), (50, 3, 4), (4, 3, 76), (4, 76, 5), (5, 76, 6), (6, 76, 7), (7, 76, 8), (8, 76, 36), (76, 9, 34), (9, 76, 10), (10, 76, 49), (49, 76, 11), (11, 76, 29), (11, 29, 12), (12, 29, 13), (13, 29, 14), (14, 29, 15), (15, 29, 48), (47, 29, 16), (16, 29, 17), (59, 0, 46), (0, 59, 2), (2, 59, 18), (2, 18, 44), (2, 44, 56), (18, 59, 45), (56, 44, 43), (56, 43, 42), (56, 42, 19), (56, 19, 41), (56, 41, 74), (74, 41, 40), (74, 40, 39), (74, 39, 20), (74, 20, 38), (74, 38, 21), (74, 21, 33), (33, 21, 36), (37, 36, 22), (22, 36, 23), (23, 36, 76), (23, 76, 35), (35, 76, 34), (74, 33, 24), (74, 24, 32), (74, 32, 31), (74, 31, 25), (74, 25, 26), (74, 26, 30), (74, 30, 17), (74, 17, 29), (74, 29, 27), (74, 27, 28), (74, 28, 71), (71, 28, 66), (71, 66, 68), (37, 33, 36), (47, 48, 29), (58, 2, 56), (2, 58, 57), (60, 46, 61), (46, 60, 59), (63, 27, 29), (27, 63, 64), (62, 64, 63), (64, 28, 27), (28, 64, 65), (28, 67, 66), (67, 28, 65), (66, 70, 68), (70, 66, 67), (68, 69, 71), (69, 68, 70), (69, 74, 71), (74, 69, 72), (72, 56, 74), (56, 72, 58), (58, 72, 73), (60, 3, 59), (3, 60, 75), (75, 76, 3), (76, 75, 77), (77, 29, 76), (29, 77, 63)])
me_id112.materials.append(mat_0133_gray)
me_id112.use_remesh_fix_poles = True
me_id112.use_remesh_preserve_attributes = False
me_id112.use_mirror_vertex_groups = False
me_id112.update()
me_id120 = bpy.data.meshes.new('ID120')
me_id120.from_pydata([(10.84, 1.956, 80.61), (10.84, 0.9753, 80.7), (10.92, 1.94, 80.44), (11.03, 1.927, 80.28), (11.56, 0.927, 80.15), (11.19, 0.9357, 80.25), (11.03, 0.9461, 80.37), (12.21, 0.9596, 80.52), (10.92, 0.9596, 80.52), (10.92, 1.025, 81.27), (12.09, 1.038, 81.42), (11.76, 1.055, 81.61), (11.37, 1.055, 81.61), (11.19, 1.049, 81.54), (11.94, 1.049, 81.54), (12.29, 1.009, 81.09), (12.09, 0.9461, 80.37), (11.37, 0.9292, 80.17), (10.82, 0.9922, 80.89), (10.82, 1.973, 80.81), (11.19, 1.916, 80.16), (12.09, 2.019, 81.33), (11.94, 2.029, 81.45), (11.76, 2.036, 81.53), (11.56, 2.038, 81.55), (11.56, 1.057, 81.64), (11.37, 2.036, 81.53), (11.19, 2.029, 81.45), (11.03, 2.019, 81.33), (11.03, 1.038, 81.42), (10.92, 2.005, 81.18), (10.84, 1.99, 81.0), (10.84, 1.009, 81.09), (11.37, 1.91, 80.09), (11.56, 1.907, 80.06), (11.76, 0.9292, 80.17), (11.76, 1.91, 80.09), (11.94, 1.916, 80.16), (11.94, 0.9357, 80.25), (12.09, 1.927, 80.28), (12.21, 1.94, 80.44), (12.29, 1.956, 80.61), (12.29, 0.9753, 80.7), (12.31, 0.9922, 80.89), (12.31, 1.973, 80.81), (12.29, 1.99, 81.0), (12.21, 2.005, 81.18), (12.21, 1.025, 81.27)], [], [(1, 2, 8), (0, 2, 1), (8, 3, 6), (3, 8, 2), (35, 17, 4), (17, 35, 38), (17, 38, 5), (5, 38, 16), (5, 16, 6), (6, 16, 7), (6, 7, 8), (8, 7, 42), (8, 42, 1), (1, 42, 43), (1, 43, 18), (18, 43, 15), (18, 15, 32), (32, 15, 47), (32, 47, 9), (9, 47, 10), (9, 10, 29), (29, 10, 14), (29, 14, 13), (12, 11, 25), (12, 13, 11), (11, 13, 14), (18, 0, 1), (0, 18, 19), (20, 6, 3), (6, 20, 5), (10, 22, 14), (22, 10, 21), (14, 23, 11), (23, 14, 22), (11, 24, 25), (24, 11, 23), (25, 26, 12), (26, 25, 24), (12, 27, 13), (27, 12, 26), (13, 28, 29), (28, 13, 27), (29, 30, 9), (30, 29, 28), (9, 31, 32), (31, 9, 30), (32, 19, 18), (19, 32, 31), (33, 5, 20), (5, 33, 17), (34, 17, 33), (17, 34, 4), (36, 4, 34), (4, 36, 35), (37, 35, 36), (35, 37, 38), (39, 38, 37), (38, 39, 16), (39, 7, 16), (7, 39, 40), (40, 42, 7), (42, 40, 41), (41, 43, 42), (43, 41, 44), (44, 15, 43), (15, 44, 45), (45, 47, 15), (47, 45, 46), (46, 10, 47), (10, 46, 21)])
me_id120.polygons.foreach_set('use_smooth', [1, 1, 1, 1, 0, 0, 0, 0, 0, 0, 0, 0, 0, 0, 0, 0, 0, 0, 0, 0, 0, 0, 0, 0, 0, 0, 1, 1, 1, 1, 1, 1, 1, 1, 1, 1, 1, 1, 1, 1, 1, 1, 1, 1, 1, 1, 1, 1, 1, 1, 1, 1, 1, 1, 1, 1, 1, 1, 1, 1, 1, 1, 1, 1, 1, 1, 1, 1, 1, 1])
me_id120.materials.append(mat_0131_silver)
me_id120.use_remesh_fix_poles = True
me_id120.use_remesh_preserve_attributes = False
me_id120.use_mirror_vertex_groups = False
me_id120.update()
me_id126 = bpy.data.meshes.new('ID126')
me_id126.from_pydata([(12.47, 3.87, 81.33), (12.47, 4.655, 81.26), (11.67, 3.713, 70.49), (11.98, 3.615, 74.69), (12.16, 3.511, 77.21)], [], [(0, 4, 3), (3, 2, 0), (2, 1, 0)])
me_id126.polygons.foreach_set('material_index', [1, 1, 1])
me_id126.materials.append(mat_0131_silver)
me_id126.materials.append(mat_0077_darkgreen)
me_id126.use_remesh_fix_poles = True
me_id126.use_remesh_preserve_attributes = False
me_id126.use_mirror_vertex_groups = False
me_id126.update()
me_id132 = bpy.data.meshes.new('ID132')
me_id132.from_pydata([(7.963, 2.392, 78.83), (7.843, 2.729, 78.16), (7.843, 2.337, 78.2), (7.963, 2.784, 78.79)], [], [(0, 1, 2), (1, 0, 3)])
me_id132.polygons.foreach_set('material_index', [1, 1])
me_id132.materials.append(mat_0131_silver)
me_id132.materials.append(mat_material)
me_id132.use_remesh_fix_poles = True
me_id132.use_remesh_preserve_attributes = False
me_id132.use_mirror_vertex_groups = False
me_id132.update()
me_id138 = bpy.data.meshes.new('ID138')
me_id138.from_pydata([(7.203, 2.084, 75.3), (7.083, 2.421, 74.64), (7.083, 2.028, 74.67), (7.203, 2.476, 75.26)], [], [(0, 1, 2), (1, 0, 3)])
me_id138.polygons.foreach_set('material_index', [1, 1])
me_id138.materials.append(mat_0131_silver)
me_id138.materials.append(mat_material)
me_id138.use_remesh_fix_poles = True
me_id138.use_remesh_preserve_attributes = False
me_id138.use_mirror_vertex_groups = False
me_id138.update()
me_id144 = bpy.data.meshes.new('ID144')
me_id144.from_pydata([(6.443, 1.775, 71.77), (6.324, 2.112, 71.11), (6.324, 1.72, 71.14), (6.443, 2.167, 71.74)], [], [(0, 1, 2), (1, 0, 3)])
me_id144.polygons.foreach_set('material_index', [1, 1])
me_id144.materials.append(mat_0131_silver)
me_id144.materials.append(mat_material)
me_id144.use_remesh_fix_poles = True
me_id144.use_remesh_preserve_attributes = False
me_id144.use_mirror_vertex_groups = False
me_id144.update()
me_id150 = bpy.data.meshes.new('ID150')
me_id150.from_pydata([(8.697, 2.691, 82.24), (8.578, 3.028, 81.58), (8.578, 2.636, 81.61), (8.697, 3.083, 82.21)], [], [(0, 1, 2), (1, 0, 3)])
me_id150.polygons.foreach_set('material_index', [1, 1])
me_id150.materials.append(mat_0131_silver)
me_id150.materials.append(mat_material)
me_id150.use_remesh_fix_poles = True
me_id150.use_remesh_preserve_attributes = False
me_id150.use_mirror_vertex_groups = False
me_id150.update()
me_id156 = bpy.data.meshes.new('ID156')
me_id156.from_pydata([(9.964, 3.059, 81.94), (8.578, 3.028, 81.58), (9.83, 3.005, 81.31), (8.697, 3.083, 82.21)], [], [(0, 1, 2), (1, 0, 3)])
me_id156.materials.append(mat_material)
me_id156.use_remesh_fix_poles = True
me_id156.use_remesh_preserve_attributes = False
me_id156.use_mirror_vertex_groups = False
me_id156.update()

# ---- objects
ob_sketchup = bpy.data.objects.new('SketchUp', None)
ob_group_0 = bpy.data.objects.new('group_0', me_id4)
ob_group_0_001 = bpy.data.objects.new('group_0.001', me_id12)
ob_group_0_002 = bpy.data.objects.new('group_0.002', me_id20)
ob_group_0_003 = bpy.data.objects.new('group_0.003', me_id28)
ob_group_0_004 = bpy.data.objects.new('group_0.004', me_id36)
ob_group_0_005 = bpy.data.objects.new('group_0.005', me_id44)
ob_group_0_006 = bpy.data.objects.new('group_0.006', me_id50)
ob_group_0_007 = bpy.data.objects.new('group_0.007', me_id56)
ob_group_0_008 = bpy.data.objects.new('group_0.008', me_id64)
ob_group_0_009 = bpy.data.objects.new('group_0.009', me_id70)
ob_group_0_010 = bpy.data.objects.new('group_0.010', me_id76)
ob_group_0_011 = bpy.data.objects.new('group_0.011', me_id82)
ob_group_0_012 = bpy.data.objects.new('group_0.012', me_id88)
ob_group_0_013 = bpy.data.objects.new('group_0.013', me_id94)
ob_group_0_014 = bpy.data.objects.new('group_0.014', me_id100)
ob_group_0_015 = bpy.data.objects.new('group_0.015', me_id106)
ob_group_0_016 = bpy.data.objects.new('group_0.016', me_id112)
ob_group_0_017 = bpy.data.objects.new('group_0.017', me_id120)
ob_group_0_018 = bpy.data.objects.new('group_0.018', me_id126)
ob_group_0_019 = bpy.data.objects.new('group_0.019', me_id132)
ob_group_0_020 = bpy.data.objects.new('group_0.020', me_id138)
ob_group_0_021 = bpy.data.objects.new('group_0.021', me_id144)
ob_group_0_022 = bpy.data.objects.new('group_0.022', me_id150)
ob_group_0_023 = bpy.data.objects.new('group_0.023', me_id156)

# ---- transforms, parenting, visibility, modifiers, constraints
ob_sketchup.location = (0.0, 0.0, 0.0)
ob_sketchup.scale = (0.0254, 0.0254, 0.0254)
ob_sketchup.lineart.crease_threshold = 0.0
ob_group_0.parent = ob_sketchup
ob_group_0.location = (-11.1, 6.113, 2.511)
ob_group_0.rotation_euler = (-1.571, -0.0, -1.571)
ob_group_0.scale = (0.5301, 0.5301, 0.5301)
ob_group_0.lineart.crease_threshold = 0.0
ob_group_0_001.parent = ob_sketchup
ob_group_0_001.location = (-11.1, 6.113, 2.511)
ob_group_0_001.rotation_euler = (-1.571, -0.0, -1.571)
ob_group_0_001.scale = (0.5301, 0.5301, 0.5301)
ob_group_0_001.lineart.crease_threshold = 0.0
ob_group_0_002.parent = ob_sketchup
ob_group_0_002.location = (-11.1, 6.113, 2.511)
ob_group_0_002.rotation_euler = (-1.571, -0.0, -1.571)
ob_group_0_002.scale = (0.5301, 0.5301, 0.5301)
ob_group_0_002.lineart.crease_threshold = 0.0
ob_group_0_003.parent = ob_sketchup
ob_group_0_003.location = (-11.1, 6.113, 2.511)
ob_group_0_003.rotation_euler = (-1.571, -0.0, -1.571)
ob_group_0_003.scale = (0.5301, 0.5301, 0.5301)
ob_group_0_003.lineart.crease_threshold = 0.0
ob_group_0_004.parent = ob_sketchup
ob_group_0_004.location = (-11.1, 6.113, 2.511)
ob_group_0_004.rotation_euler = (-1.571, -0.0, -1.571)
ob_group_0_004.scale = (0.5301, 0.5301, 0.5301)
ob_group_0_004.lineart.crease_threshold = 0.0
ob_group_0_005.parent = ob_sketchup
ob_group_0_005.location = (-11.1, 6.113, 2.511)
ob_group_0_005.rotation_euler = (-1.571, -0.0, -1.571)
ob_group_0_005.scale = (0.5301, 0.5301, 0.5301)
ob_group_0_005.lineart.crease_threshold = 0.0
ob_group_0_006.parent = ob_sketchup
ob_group_0_006.location = (-11.1, 6.113, 2.511)
ob_group_0_006.rotation_euler = (-1.571, -0.0, -1.571)
ob_group_0_006.scale = (0.5301, 0.5301, 0.5301)
ob_group_0_006.lineart.crease_threshold = 0.0
ob_group_0_007.parent = ob_sketchup
ob_group_0_007.location = (-11.1, 6.113, 2.511)
ob_group_0_007.rotation_euler = (-1.571, -0.0, -1.571)
ob_group_0_007.scale = (0.5301, 0.5301, 0.5301)
ob_group_0_007.lineart.crease_threshold = 0.0
ob_group_0_008.parent = ob_sketchup
ob_group_0_008.location = (-11.1, 6.113, 2.511)
ob_group_0_008.rotation_euler = (-1.571, -0.0, -1.571)
ob_group_0_008.scale = (0.5301, 0.5301, 0.5301)
ob_group_0_008.lineart.crease_threshold = 0.0
ob_group_0_009.parent = ob_sketchup
ob_group_0_009.location = (-11.1, 6.113, 2.511)
ob_group_0_009.rotation_euler = (-1.571, -0.0, -1.571)
ob_group_0_009.scale = (0.5301, 0.5301, 0.5301)
ob_group_0_009.lineart.crease_threshold = 0.0
ob_group_0_010.parent = ob_sketchup
ob_group_0_010.location = (-11.1, 6.113, 2.511)
ob_group_0_010.rotation_euler = (-1.571, -0.0, -1.571)
ob_group_0_010.scale = (0.5301, 0.5301, 0.5301)
ob_group_0_010.lineart.crease_threshold = 0.0
ob_group_0_011.parent = ob_sketchup
ob_group_0_011.location = (-11.1, 6.113, 2.511)
ob_group_0_011.rotation_euler = (-1.571, -0.0, -1.571)
ob_group_0_011.scale = (0.5301, 0.5301, 0.5301)
ob_group_0_011.lineart.crease_threshold = 0.0
ob_group_0_012.parent = ob_sketchup
ob_group_0_012.location = (-11.1, 6.113, 2.511)
ob_group_0_012.rotation_euler = (-1.571, -0.0, -1.571)
ob_group_0_012.scale = (0.5301, 0.5301, 0.5301)
ob_group_0_012.lineart.crease_threshold = 0.0
ob_group_0_013.parent = ob_sketchup
ob_group_0_013.location = (-11.1, 6.113, 2.511)
ob_group_0_013.rotation_euler = (-1.571, -0.0, -1.571)
ob_group_0_013.scale = (0.5301, 0.5301, 0.5301)
ob_group_0_013.lineart.crease_threshold = 0.0
ob_group_0_014.parent = ob_sketchup
ob_group_0_014.location = (-11.1, 6.113, 2.511)
ob_group_0_014.rotation_euler = (-1.571, -0.0, -1.571)
ob_group_0_014.scale = (0.5301, 0.5301, 0.5301)
ob_group_0_014.lineart.crease_threshold = 0.0
ob_group_0_015.parent = ob_sketchup
ob_group_0_015.location = (-11.1, 6.113, 2.511)
ob_group_0_015.rotation_euler = (-1.571, -0.0, -1.571)
ob_group_0_015.scale = (0.5301, 0.5301, 0.5301)
ob_group_0_015.lineart.crease_threshold = 0.0
ob_group_0_016.parent = ob_sketchup
ob_group_0_016.location = (-11.1, 6.113, 2.511)
ob_group_0_016.rotation_euler = (-1.571, -0.0, -1.571)
ob_group_0_016.scale = (0.5301, 0.5301, 0.5301)
ob_group_0_016.lineart.crease_threshold = 0.0
ob_group_0_017.parent = ob_sketchup
ob_group_0_017.location = (-11.1, 6.113, 2.511)
ob_group_0_017.rotation_euler = (-1.571, -0.0, -1.571)
ob_group_0_017.scale = (0.5301, 0.5301, 0.5301)
ob_group_0_017.lineart.crease_threshold = 0.0
ob_group_0_018.parent = ob_sketchup
ob_group_0_018.location = (-11.1, 6.113, 2.511)
ob_group_0_018.rotation_euler = (-1.571, -0.0, -1.571)
ob_group_0_018.scale = (0.5301, 0.5301, 0.5301)
ob_group_0_018.lineart.crease_threshold = 0.0
ob_group_0_019.parent = ob_sketchup
ob_group_0_019.location = (-11.1, 6.113, 2.511)
ob_group_0_019.rotation_euler = (-1.571, -0.0, -1.571)
ob_group_0_019.scale = (0.5301, 0.5301, 0.5301)
ob_group_0_019.lineart.crease_threshold = 0.0
ob_group_0_020.parent = ob_sketchup
ob_group_0_020.location = (-11.1, 6.113, 2.511)
ob_group_0_020.rotation_euler = (-1.571, -0.0, -1.571)
ob_group_0_020.scale = (0.5301, 0.5301, 0.5301)
ob_group_0_020.lineart.crease_threshold = 0.0
ob_group_0_021.parent = ob_sketchup
ob_group_0_021.location = (-11.1, 6.113, 2.511)
ob_group_0_021.rotation_euler = (-1.571, -0.0, -1.571)
ob_group_0_021.scale = (0.5301, 0.5301, 0.5301)
ob_group_0_021.lineart.crease_threshold = 0.0
ob_group_0_022.parent = ob_sketchup
ob_group_0_022.location = (-11.1, 6.113, 2.511)
ob_group_0_022.rotation_euler = (-1.571, -0.0, -1.571)
ob_group_0_022.scale = (0.5301, 0.5301, 0.5301)
ob_group_0_022.lineart.crease_threshold = 0.0
ob_group_0_023.parent = ob_sketchup
ob_group_0_023.location = (-11.1, 6.113, 2.511)
ob_group_0_023.rotation_euler = (-1.571, -0.0, -1.571)
ob_group_0_023.scale = (0.5301, 0.5301, 0.5301)
ob_group_0_023.lineart.crease_threshold = 0.0

# ---- collection membership
col_collection.objects.link(ob_sketchup)
col_collection.objects.link(ob_group_0)
col_collection.objects.link(ob_group_0_001)
col_collection.objects.link(ob_group_0_002)
col_collection.objects.link(ob_group_0_003)
col_collection.objects.link(ob_group_0_004)
col_collection.objects.link(ob_group_0_005)
col_collection.objects.link(ob_group_0_006)
col_collection.objects.link(ob_group_0_007)
col_collection.objects.link(ob_group_0_008)
col_collection.objects.link(ob_group_0_009)
col_collection.objects.link(ob_group_0_010)
col_collection.objects.link(ob_group_0_011)
col_collection.objects.link(ob_group_0_012)
col_collection.objects.link(ob_group_0_013)
col_collection.objects.link(ob_group_0_014)
col_collection.objects.link(ob_group_0_015)
col_collection.objects.link(ob_group_0_016)
col_collection.objects.link(ob_group_0_017)
col_collection.objects.link(ob_group_0_018)
col_collection.objects.link(ob_group_0_019)
col_collection.objects.link(ob_group_0_020)
col_collection.objects.link(ob_group_0_021)
col_collection.objects.link(ob_group_0_022)
col_collection.objects.link(ob_group_0_023)

# ---- scene / render settings (as saved in the file)
scene.frame_start = 1; scene.frame_end = 250; scene.frame_set(1)
scene.render.engine = 'BLENDER_EEVEE_NEXT'
scene.cycles.use_denoising = False
scene.cycles.samples = 128
scene.cycles.sampling_pattern = 'TABULATED_SOBOL'
scene.cycles.use_adaptive_sampling = False
scene.cycles.use_light_tree = False
scene.view_settings.view_transform = 'Filmic'
bpy.context.view_layer.update()

# ---- added for rendering (the .blend has no active camera and no usable light): camera, sun
cam_auto = bpy.data.cameras.new('AutoCamera')
cam_auto.lens = 50.0
cam_auto.sensor_width = 36.0
cam_auto.clip_end = 1000.0
ob_auto_camera = bpy.data.objects.new('AutoCamera', cam_auto)
scene.collection.objects.link(ob_auto_camera)
ob_auto_camera.location = (1.37233, -1.3102, 0.902886)
ob_auto_camera.rotation_euler = (1.09748, -7.21219e-08, 0.694738)
scene.camera = ob_auto_camera
light_auto_sun = bpy.data.lights.new('AutoSun', 'SUN')
light_auto_sun.energy = 3.0
light_auto_sun.angle = 0.0523599
ob_auto_sun = bpy.data.objects.new('AutoSun', light_auto_sun)
scene.collection.objects.link(ob_auto_sun)
ob_auto_sun.rotation_euler = (0.872665, 0.174533, 0.523599)
bpy.context.view_layer.update()
